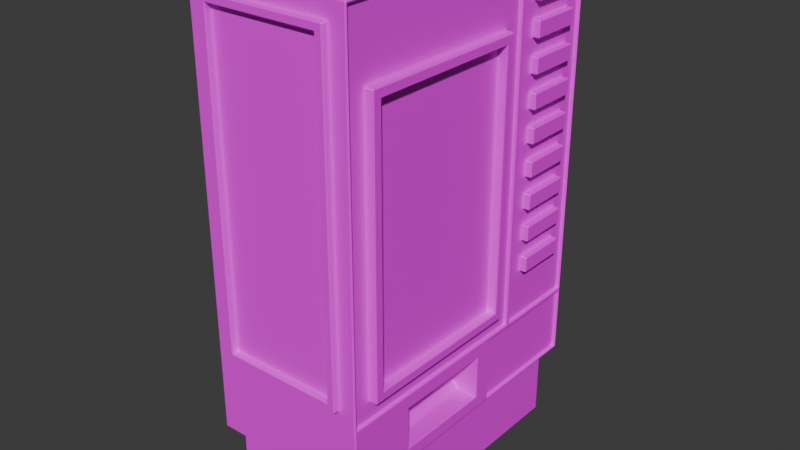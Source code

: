 # Source: TobaccoMachine.blend  (saved by Blender 4.2.66; exported with 4.5.12 LTS)
import bpy
from mathutils import Matrix  # noqa: F401  (used for matrix-valued properties, if any)

bpy.ops.wm.read_factory_settings(use_empty=True)
scene = bpy.context.scene
scene.name = 'Scene'

# ---- collections
col_collection = bpy.data.collections.new('Collection'); scene.collection.children.link(col_collection)

# ---- images (referenced by path relative to the original .blend; pixels are not part of the script)
import os
ASSET_DIR = os.environ.get("B2B_ASSET_DIR", "")  # directory of the original .blend (textures are referenced by path, not embedded)
HERE = os.path.dirname(os.path.abspath(__file__))  # packed textures are extracted next to this script under _unpacked/

def load_image(name, relpath, width, height, colorspace="sRGB"):
    """Load a texture the original file referenced (path relative to the .blend, or extracted next to this script)."""
    p = next((c for c in (os.path.join(HERE, relpath), os.path.join(ASSET_DIR, relpath)) if relpath and os.path.exists(c)), "")
    if p:
        img = bpy.data.images.load(p, check_existing=True)
        img.name = name
    else:  # same state as the original file: an image datablock whose file is absent (Cycles renders it pink)
        img = bpy.data.images.new(name, width, height)
        img.source = "FILE"
        img.filepath = "//" + (relpath or name)
    img.colorspace_settings.name = colorspace
    return img
img_texturepalette_png = load_image('TexturePalette.png', 'TexturePalette.png', 1024, 1024, 'sRGB')
img_1528926303_clipart_lg_png = load_image('1528926303-clipart-lg.png', '1528926303-clipart-lg.png', 1024, 1024, 'sRGB')

# ---- materials (node trees are filled in below, after node groups)
mat_material_001 = bpy.data.materials.new('Material.001')
mat_material = bpy.data.materials.new('Material')
mat_material.alpha_threshold = 0.0
mat_material.use_transparent_shadow = False
mat_material.roughness = 0.5
mat_material.line_color = (0.0, 0.0, 0.0, 1.0)

# ---- material node trees
mat_material_001.use_nodes = True; mat_material_001.node_tree.nodes.clear()
_N = mat_material_001.node_tree.nodes; _L = mat_material_001.node_tree.links
n0 = _N.new('ShaderNodeBsdfPrincipled'); n0.name = 'Principled BSDF'; n0.location = (10, 300)
n1 = _N.new('ShaderNodeOutputMaterial'); n1.name = 'Material Output'; n1.location = (300, 300)
n2 = _N.new('ShaderNodeTexImage'); n2.name = 'Image Texture'; n2.location = (-280, 280)
n2.image = img_texturepalette_png
_L.new(n0.outputs[0], n1.inputs[0])
_L.new(n2.outputs[0], n0.inputs[0])
n1.is_active_output = True
mat_material.use_nodes = True; mat_material.node_tree.nodes.clear()
_N = mat_material.node_tree.nodes; _L = mat_material.node_tree.links
n0 = _N.new('ShaderNodeOutputMaterial'); n0.name = 'Material Output'; n0.location = (300, 300)
n1 = _N.new('ShaderNodeBsdfPrincipled'); n1.name = 'Principled BSDF'; n1.location = (10, 300)
n1.inputs[3].default_value = 1.45
n2 = _N.new('ShaderNodeTexImage'); n2.name = 'Image Texture'; n2.location = (-280, 280)
n2.image = img_1528926303_clipart_lg_png
_L.new(n1.outputs[0], n0.inputs[0])
_L.new(n2.outputs[0], n1.inputs[0])
n0.is_active_output = True

# ---- world
world_world = bpy.data.worlds.new('World'); scene.world = world_world
world_world.use_nodes = True; world_world.node_tree.nodes.clear()
_N = world_world.node_tree.nodes; _L = world_world.node_tree.links
n0 = _N.new('ShaderNodeOutputWorld'); n0.name = 'World Output'; n0.location = (300, 300)
n1 = _N.new('ShaderNodeBackground'); n1.name = 'Background'; n1.location = (10, 300)
n1.inputs[0].default_value = (0.05088, 0.05088, 0.05088, 1.0)
_L.new(n1.outputs[0], n0.inputs[0])
n0.is_active_output = True
world_world.color = (0.05088, 0.05088, 0.05088)
world_world.sun_shadow_jitter_overblur = 0.0

# ---- meshes
me_plane = bpy.data.meshes.new('Plane')
me_plane.from_pydata([(-0.5679, 0.4439, 1.017), (0.5452, 1.067, 1.261), (0.5452, 1.067, 1.489), (0.5452, 1.067, 1.717), (0.5452, 1.067, 1.945), (0.5452, 1.067, 2.173), (0.5452, 1.067, 2.401), (0.5452, 1.067, 2.629), (0.5452, 1.067, 2.857), (0.5452, 1.067, 3.085), (0.5452, 1.067, 3.314), (0.5452, 0.4598, 1.261), (0.5452, 0.4598, 1.489), (0.5452, 0.4598, 1.717), (0.5452, 0.4598, 1.945), (0.5452, 0.4598, 2.173), (0.5452, 0.4598, 2.401), (0.5452, 0.4598, 2.629), (0.5452, 0.4598, 2.857), (0.5452, 0.4598, 3.085), (0.5452, 0.4598, 3.314), (0.5452, 0.5762, 3.542), (0.5452, 0.9503, 3.542), (0.5452, 0.9503, 1.033), (0.5452, 0.5762, 1.033), (0.5452, 0.9503, 1.261), (0.5452, 0.5762, 1.261), (0.5452, 1.067, 3.199), (0.5452, 0.4598, 3.199), (0.5452, 1.067, 2.743), (0.5452, 0.4598, 2.743), (0.5452, 1.067, 2.287), (0.5452, 0.4598, 2.287), (0.5452, 1.067, 1.831), (0.5452, 0.4598, 1.831), (0.5452, 1.067, 2.059), (0.5452, 0.4598, 2.059), (0.5452, 1.067, 1.603), (0.5452, 0.4598, 1.603), (0.5452, 1.067, 1.375), (0.5452, 0.4598, 1.375), (0.5452, 1.067, 2.515), (0.5452, 0.4598, 2.515), (0.5452, 1.067, 2.971), (0.5452, 0.4598, 2.971), (-0.4913, -0.9923, 0.007724), (-0.4836, -0.9923, 0.0), (-0.4836, -1.0, 0.007724), (0.4836, -0.9923, 0.0), (0.4913, -0.9923, 0.007724), (0.4836, -1.0, 0.007724), (-0.4836, 0.9923, 0.0), (-0.4913, 0.9923, 0.007724), (-0.4836, 1.0, 0.007724), (0.4913, 0.9923, 0.007724), (0.4836, 0.9923, 0.0), (0.4836, 1.0, 0.007724), (-0.4913, -0.9923, 0.5264), (-0.4836, -1.0, 0.5264), (-0.4988, -1.008, 0.5341), (0.4836, -1.0, 0.5264), (0.4913, -0.9923, 0.5264), (0.4988, -1.008, 0.5341), (-0.4836, 1.0, 0.5264), (-0.4913, 0.9923, 0.5264), (-0.4988, 1.008, 0.5341), (0.4913, 0.9923, 0.5264), (0.4836, 1.0, 0.5264), (0.4988, 1.008, 0.5341), (-0.5679, -1.075, 0.5418), (-0.5604, -1.074, 0.5341), (-0.5602, -1.083, 0.5418), (0.5602, -0.5901, 0.6327), (0.5679, -0.6007, 0.623), (0.5602, -0.5824, 0.6249), (-0.5602, 1.083, 0.5418), (-0.5604, 1.074, 0.5341), (-0.5679, 1.075, 0.5418), (0.5602, 1.059, 0.5496), (0.5679, 1.075, 0.5418), (0.5602, 1.067, 0.5573), (-0.3862, -1.09, 3.383), (-0.3939, -1.09, 3.376), (-0.3862, -1.083, 3.376), (0.5602, -1.055, 3.538), (0.5679, -1.071, 3.546), (0.5602, -1.063, 3.53), (-0.5602, 1.083, 3.55), (-0.5679, 1.075, 3.55), (-0.5602, 1.075, 3.558), (0.5602, 1.059, 3.542), (0.5602, 1.067, 3.534), (0.5679, 1.074, 3.549), (-0.4913, 0.4101, 0.007724), (-0.4836, 0.4101, 0.0), (0.4913, 0.4101, 0.007724), (0.4836, 0.4101, 0.0), (-0.4988, 0.4134, 0.5341), (-0.4913, 0.4101, 0.5264), (0.4988, 0.3916, 0.5341), (0.4913, 0.4101, 0.5264), (-0.5679, 0.4439, 0.5418), (-0.5604, 0.4406, 0.5341), (0.5602, 0.09879, 0.6249), (0.5679, 0.1099, 0.6223), (0.5602, 0.1065, 0.6327), (-0.5602, 0.4439, 3.558), (-0.5679, 0.4439, 3.55), (0.5602, 0.4168, 3.538), (0.5602, 0.4246, 3.53), (0.5679, 0.4323, 3.546), (0.5602, 1.067, 1.04), (0.5602, 1.059, 1.033), (0.5679, 1.074, 1.025), (0.5602, -0.5901, 0.9265), (0.5602, -0.5824, 0.9342), (0.5679, -0.6007, 0.936), (-0.3939, -1.09, 1.198), (-0.3862, -1.09, 1.191), (-0.3862, -1.083, 1.198), (-0.5679, 1.075, 1.017), (-0.5602, 1.083, 1.017), (0.5679, 0.1102, 0.9361), (0.5602, 0.09879, 0.9342), (0.5602, 0.1065, 0.9265), (0.5602, -1.063, 1.044), (0.5679, -1.071, 1.028), (0.5602, -1.055, 1.036), (0.5602, -1.083, 0.5418), (0.5604, -1.074, 0.5341), (0.5679, -1.074, 0.5357), (0.5602, 0.2453, 0.5496), (0.5602, 0.2376, 0.5573), (0.5679, 0.2299, 0.5418), (0.5602, 0.4246, 1.044), (0.5602, 0.4168, 1.036), (0.5679, 0.4323, 1.028), (0.1238, -0.5901, 0.9265), (0.1102, -0.5824, 0.9289), (0.1123, -0.5824, 0.9342), (0.4288, -0.5901, 0.6327), (0.4334, -0.5824, 0.6249), (0.4201, -0.5824, 0.6303), (0.4334, 0.09879, 0.6249), (0.4288, 0.1065, 0.6327), (0.4201, 0.09879, 0.6303), (0.1238, 0.1065, 0.9265), (0.1123, 0.09879, 0.9342), (0.1102, 0.09879, 0.9289), (0.3862, -1.09, 3.383), (0.3862, -1.083, 3.376), (0.3939, -1.09, 3.376), (0.5602, 0.4676, 3.542), (0.5679, 0.4521, 3.549), (0.5602, 0.4598, 3.534), (0.5602, 0.4598, 1.04), (0.5679, 0.4521, 1.025), (0.5602, 0.4676, 1.033), (0.3939, -1.09, 1.198), (0.3862, -1.083, 1.198), (0.3862, -1.09, 1.191), (0.5602, 0.4439, 3.558), (0.5679, 0.4439, 3.55), (0.5679, 1.075, 3.55), (0.5602, 1.083, 3.55), (0.5602, 1.075, 3.558), (0.5602, 1.067, 0.9934), (0.5679, 1.075, 1.009), (0.5602, 1.059, 1.001), (0.5602, 0.2376, 0.9934), (0.5602, 0.2453, 1.001), (0.5679, 0.2299, 1.009), (0.5679, 0.2221, 0.5418), (0.5604, 0.2406, 0.5341), (0.5604, 1.074, 0.5341), (0.5602, 1.083, 0.5418), (0.5679, 1.075, 0.5418), (0.5679, 1.075, 1.017), (0.5602, 1.083, 1.017), (0.5529, -0.8612, 3.018), (0.5529, -0.8689, 3.01), (0.5452, -0.8612, 3.01), (0.5529, 0.2226, 3.018), (0.5452, 0.2226, 3.01), (0.5529, 0.2303, 3.01), (0.5529, 0.2303, 1.238), (0.5452, 0.2226, 1.238), (0.5529, 0.2226, 1.23), (0.5529, -0.8689, 1.238), (0.5529, -0.8612, 1.23), (0.5452, -0.8612, 1.238), (0.5452, 0.4676, 3.542), (0.5452, 0.4598, 3.534), (0.5452, 0.4676, 3.542), (0.5452, 0.4598, 3.534), (0.5452, 1.059, 1.033), (0.5452, 1.067, 1.04), (0.5452, 1.067, 1.04), (0.5452, 1.059, 1.033), (0.5529, 0.2453, 0.5496), (0.5452, 0.2453, 0.5573), (0.5529, 0.2376, 0.5573), (0.5529, 1.059, 0.5496), (0.5529, 1.067, 0.5573), (0.5452, 1.059, 0.5573), (0.5529, 1.067, 0.9934), (0.5529, 1.059, 1.001), (0.5452, 1.059, 0.9934), (0.5529, 0.2376, 0.9934), (0.5452, 0.2453, 0.9934), (0.5529, 0.2453, 1.001), (0.5529, -1.055, 3.538), (0.5529, -1.063, 3.53), (0.5452, -1.06, 3.527), (0.5452, 0.4214, 3.527), (0.5529, 0.4246, 3.53), (0.5529, 0.4168, 3.538), (0.5452, 0.4211, 1.039), (0.5529, 0.4168, 1.036), (0.5529, 0.4246, 1.044), (0.5529, -1.063, 1.044), (0.5529, -1.055, 1.036), (0.5452, -1.06, 1.039), (0.5529, -0.9294, 3.086), (0.5452, -0.9403, 3.097), (0.5529, -0.9371, 3.078), (0.5529, 0.2908, 3.086), (0.5529, 0.2985, 3.078), (0.5452, 0.3017, 3.097), (0.5529, 0.2985, 1.17), (0.5529, 0.2908, 1.162), (0.5452, 0.302, 1.159), (0.5529, -0.9371, 1.17), (0.5452, -0.9406, 1.159), (0.5529, -0.9294, 1.162), (0.6002, -0.9371, 3.078), (0.6079, -0.9294, 3.078), (0.6002, -0.9294, 3.086), (0.6002, 0.2908, 3.086), (0.6079, 0.2908, 3.078), (0.6002, 0.2985, 3.078), (0.6002, 0.2985, 1.17), (0.6079, 0.2908, 1.17), (0.6002, 0.2908, 1.162), (0.6002, -0.9294, 1.162), (0.6079, -0.9294, 1.17), (0.6002, -0.9371, 1.17), (0.6002, -0.8612, 3.018), (0.6079, -0.8767, 3.025), (0.6002, -0.8689, 3.01), (0.6002, 0.2226, 3.018), (0.6002, 0.2303, 3.01), (0.6079, 0.238, 3.025), (0.6002, 0.2226, 1.23), (0.6079, 0.238, 1.223), (0.6002, 0.2303, 1.238), (0.6002, -0.8612, 1.23), (0.6002, -0.8689, 1.238), (0.6079, -0.8767, 1.223), (0.5452, 1.067, 3.534), (0.5452, 1.059, 3.542), (0.5452, 1.059, 3.542), (0.5452, 1.067, 3.534), (0.5452, 0.4598, 1.04), (0.5452, 0.4676, 1.033), (0.5452, 0.4598, 1.04), (0.5452, 0.4676, 1.033), (0.5529, 0.9426, 1.489), (0.5529, 0.9503, 1.481), (0.5452, 0.958, 1.496), (0.5529, 0.5839, 1.489), (0.5452, 0.5684, 1.496), (0.5529, 0.5762, 1.481), (0.5529, 0.9426, 1.717), (0.5529, 0.9503, 1.709), (0.5452, 0.958, 1.725), (0.5529, 0.5839, 1.717), (0.5452, 0.5684, 1.725), (0.5529, 0.5762, 1.709), (0.5529, 0.9426, 1.945), (0.5529, 0.9503, 1.937), (0.5452, 0.958, 1.953), (0.5529, 0.5839, 1.945), (0.5452, 0.5684, 1.953), (0.5529, 0.5762, 1.937), (0.5529, 0.9426, 2.173), (0.5529, 0.9503, 2.165), (0.5452, 0.958, 2.181), (0.5529, 0.5839, 2.173), (0.5452, 0.5684, 2.181), (0.5529, 0.5762, 2.165), (0.5529, 0.9426, 2.401), (0.5529, 0.9503, 2.393), (0.5452, 0.958, 2.409), (0.5529, 0.5839, 2.401), (0.5452, 0.5684, 2.409), (0.5529, 0.5762, 2.393), (0.5529, 0.9426, 2.629), (0.5529, 0.9503, 2.621), (0.5452, 0.958, 2.637), (0.5529, 0.5839, 2.629), (0.5452, 0.5684, 2.637), (0.5529, 0.5762, 2.621), (0.5529, 0.9426, 2.857), (0.5529, 0.9503, 2.85), (0.5452, 0.958, 2.865), (0.5529, 0.5839, 2.857), (0.5452, 0.5684, 2.865), (0.5529, 0.5762, 2.85), (0.5529, 0.9426, 3.085), (0.5529, 0.9503, 3.078), (0.5452, 0.958, 3.093), (0.5529, 0.5839, 3.085), (0.5452, 0.5684, 3.093), (0.5529, 0.5762, 3.078), (0.5529, 0.9426, 3.314), (0.5529, 0.9503, 3.306), (0.5452, 0.958, 3.321), (0.5529, 0.5839, 3.314), (0.5452, 0.5684, 3.321), (0.5529, 0.5762, 3.306), (0.5529, 0.5762, 3.207), (0.5452, 0.5684, 3.192), (0.5529, 0.5839, 3.199), (0.5529, 0.9503, 3.207), (0.5529, 0.9426, 3.199), (0.5452, 0.958, 3.192), (0.5529, 0.5762, 2.751), (0.5452, 0.5684, 2.736), (0.5529, 0.5839, 2.743), (0.5529, 0.9503, 2.751), (0.5529, 0.9426, 2.743), (0.5452, 0.958, 2.736), (0.5529, 0.5762, 2.295), (0.5452, 0.5684, 2.279), (0.5529, 0.5839, 2.287), (0.5529, 0.9503, 2.295), (0.5529, 0.9426, 2.287), (0.5452, 0.958, 2.279), (0.5529, 0.5762, 1.839), (0.5452, 0.5684, 1.823), (0.5529, 0.5839, 1.831), (0.5529, 0.9503, 1.839), (0.5529, 0.9426, 1.831), (0.5452, 0.958, 1.823), (0.5529, 0.5762, 2.067), (0.5452, 0.5684, 2.051), (0.5529, 0.5839, 2.059), (0.5529, 0.9503, 2.067), (0.5529, 0.9426, 2.059), (0.5452, 0.958, 2.051), (0.5529, 0.5762, 1.611), (0.5452, 0.5684, 1.595), (0.5529, 0.5839, 1.603), (0.5529, 0.9503, 1.611), (0.5529, 0.9426, 1.603), (0.5452, 0.958, 1.595), (0.5529, 0.5762, 1.382), (0.5452, 0.5684, 1.367), (0.5529, 0.5839, 1.375), (0.5529, 0.9503, 1.382), (0.5529, 0.9426, 1.375), (0.5452, 0.958, 1.367), (0.5529, 0.5762, 2.523), (0.5452, 0.5684, 2.507), (0.5529, 0.5839, 2.515), (0.5529, 0.9503, 2.523), (0.5529, 0.9426, 2.515), (0.5452, 0.958, 2.507), (0.5529, 0.5762, 2.979), (0.5452, 0.5684, 2.964), (0.5529, 0.5839, 2.971), (0.5529, 0.9503, 2.979), (0.5529, 0.9426, 2.971), (0.5452, 0.958, 2.964), (0.5887, 0.9426, 1.489), (0.5964, 0.9426, 1.481), (0.5887, 0.9503, 1.481), (0.5887, 0.5839, 1.489), (0.5887, 0.5762, 1.481), (0.5964, 0.5839, 1.481), (0.5887, 0.9426, 1.717), (0.5964, 0.9426, 1.709), (0.5887, 0.9503, 1.709), (0.5887, 0.5839, 1.717), (0.5887, 0.5762, 1.709), (0.5964, 0.5839, 1.709), (0.5887, 0.9426, 1.945), (0.5964, 0.9426, 1.937), (0.5887, 0.9503, 1.937), (0.5887, 0.5839, 1.945), (0.5887, 0.5762, 1.937), (0.5964, 0.5839, 1.937), (0.5887, 0.9426, 2.173), (0.5964, 0.9426, 2.165), (0.5887, 0.9503, 2.165), (0.5887, 0.5839, 2.173), (0.5887, 0.5762, 2.165), (0.5964, 0.5839, 2.165), (0.5887, 0.9426, 2.401), (0.5964, 0.9426, 2.393), (0.5887, 0.9503, 2.393), (0.5887, 0.5839, 2.401), (0.5887, 0.5762, 2.393), (0.5964, 0.5839, 2.393), (0.5887, 0.9426, 2.629), (0.5964, 0.9426, 2.621), (0.5887, 0.9503, 2.621), (0.5887, 0.5839, 2.629), (0.5887, 0.5762, 2.621), (0.5964, 0.5839, 2.621), (0.5887, 0.9426, 2.857), (0.5964, 0.9426, 2.85), (0.5887, 0.9503, 2.85), (0.5887, 0.5839, 2.857), (0.5887, 0.5762, 2.85), (0.5964, 0.5839, 2.85), (0.5887, 0.9426, 3.085), (0.5964, 0.9426, 3.078), (0.5887, 0.9503, 3.078), (0.5887, 0.5839, 3.085), (0.5887, 0.5762, 3.078), (0.5964, 0.5839, 3.078), (0.5887, 0.9426, 3.314), (0.5964, 0.9426, 3.306), (0.5887, 0.9503, 3.306), (0.5887, 0.5839, 3.314), (0.5887, 0.5762, 3.306), (0.5964, 0.5839, 3.306), (0.5887, 0.5762, 3.207), (0.5887, 0.5839, 3.199), (0.5964, 0.5839, 3.207), (0.5887, 0.9503, 3.207), (0.5964, 0.9426, 3.207), (0.5887, 0.9426, 3.199), (0.5887, 0.5762, 2.979), (0.5887, 0.5839, 2.971), (0.5964, 0.5839, 2.979), (0.5887, 0.9503, 2.979), (0.5964, 0.9426, 2.979), (0.5887, 0.9426, 2.971), (0.5887, 0.5762, 2.751), (0.5887, 0.5839, 2.743), (0.5964, 0.5839, 2.751), (0.5887, 0.9503, 2.751), (0.5964, 0.9426, 2.751), (0.5887, 0.9426, 2.743), (0.5887, 0.5762, 2.523), (0.5887, 0.5839, 2.515), (0.5964, 0.5839, 2.523), (0.5887, 0.9503, 2.523), (0.5964, 0.9426, 2.523), (0.5887, 0.9426, 2.515), (0.5887, 0.5762, 2.295), (0.5887, 0.5839, 2.287), (0.5964, 0.5839, 2.295), (0.5887, 0.9503, 2.295), (0.5964, 0.9426, 2.295), (0.5887, 0.9426, 2.287), (0.5887, 0.5762, 2.067), (0.5887, 0.5839, 2.059), (0.5964, 0.5839, 2.067), (0.5887, 0.9503, 2.067), (0.5964, 0.9426, 2.067), (0.5887, 0.9426, 2.059), (0.5887, 0.5762, 1.839), (0.5887, 0.5839, 1.831), (0.5964, 0.5839, 1.839), (0.5887, 0.9503, 1.839), (0.5964, 0.9426, 1.839), (0.5887, 0.9426, 1.831), (0.5887, 0.5762, 1.611), (0.5887, 0.5839, 1.603), (0.5964, 0.5839, 1.611), (0.5887, 0.9503, 1.611), (0.5964, 0.9426, 1.611), (0.5887, 0.9426, 1.603), (0.5887, 0.5762, 1.382), (0.5887, 0.5839, 1.375), (0.5964, 0.5839, 1.382), (0.5887, 0.9503, 1.382), (0.5964, 0.9426, 1.382), (0.5887, 0.9426, 1.375), (-0.5679, -1.075, 3.55), (-0.5602, -1.083, 3.55), (-0.5602, -1.075, 3.558), (0.5602, -1.083, 3.55), (0.5679, -1.075, 3.55), (0.5602, -1.075, 3.558), (-0.5679, -1.075, 1.017), (-0.5602, -1.083, 1.017), (0.5679, -1.074, 1.017), (0.5602, -1.083, 1.017), (-0.4433, -1.09, 3.441), (-0.4587, -1.083, 3.448), (-0.451, -1.09, 3.433), (0.4433, -1.09, 3.441), (0.451, -1.09, 3.433), (0.4587, -1.083, 3.448), (-0.451, -1.09, 1.141), (-0.4587, -1.083, 1.126), (-0.4433, -1.09, 1.134), (0.451, -1.09, 1.141), (0.4433, -1.09, 1.134), (0.4587, -1.083, 1.126), (-0.451, -1.12, 3.433), (-0.4433, -1.128, 3.433), (-0.4433, -1.12, 3.441), (0.4433, -1.12, 3.441), (0.4433, -1.128, 3.433), (0.451, -1.12, 3.433), (-0.4433, -1.12, 1.134), (-0.4433, -1.128, 1.141), (-0.451, -1.12, 1.141), (0.451, -1.12, 1.141), (0.4433, -1.128, 1.141), (0.4433, -1.12, 1.134), (-0.3862, -1.12, 3.383), (-0.4016, -1.128, 3.391), (-0.3939, -1.12, 3.376), (0.3939, -1.12, 3.376), (0.4016, -1.128, 3.391), (0.3862, -1.12, 3.383), (-0.3939, -1.12, 1.198), (-0.4016, -1.128, 1.183), (-0.3862, -1.12, 1.191), (0.3862, -1.12, 1.191), (0.4016, -1.128, 1.183), (0.3939, -1.12, 1.198)], [], [(95, 54, 66, 100), (65, 97, 102, 76), (97, 59, 70, 102), (49, 95, 100, 61), (52, 93, 98, 64), (93, 45, 57, 98), (167, 79, 176, 177), (62, 99, 173, 129), (101, 69, 489, 0), (59, 62, 129, 70), (120, 0, 107, 88), (134, 109, 215, 219), (106, 161, 165, 89), (117, 82, 519, 523), (90, 152, 191, 260), (0, 489, 483, 107), (99, 68, 174, 173), (68, 65, 76, 174), (168, 170, 210, 206), (94, 51, 55, 96), (56, 53, 63, 67), (47, 50, 60, 58), (485, 488, 161, 106), (131, 78, 202, 199), (114, 72, 140, 137), (77, 101, 0, 120), (71, 128, 492, 490), (169, 132, 201, 208), (74, 103, 143, 141), (175, 75, 121, 178), (157, 112, 195, 264), (151, 158, 528, 520), (73, 116, 491, 130), (160, 118, 525, 526), (104, 73, 130, 172), (86, 125, 220, 212), (142, 145, 148, 138), (178, 121, 87, 164), (136, 126, 491, 116, 122, 171), (111, 91, 259, 196), (153, 162, 163, 92), (80, 166, 205, 203), (81, 149, 522, 517), (188, 180, 249, 257), (224, 228, 214, 213), (85, 110, 162, 487), (156, 171, 167, 177, 113), (156, 136, 171), (136, 156, 153, 162, 110), (92, 113, 177, 163), (179, 182, 250, 247), (126, 85, 487, 491), (122, 104, 172, 133, 171), (79, 133, 172, 176), (123, 115, 139, 147), (105, 124, 146, 144), (233, 224, 213, 222), (231, 233, 222, 217), (228, 231, 217, 214), (226, 223, 237, 238), (187, 189, 256, 253), (225, 232, 246, 235), (20, 319, 21, 193, 194), (229, 227, 240, 241), (258, 248, 236, 245), (254, 258, 245, 242), (252, 254, 242, 239), (317, 10, 262, 261, 22), (248, 252, 239, 236), (234, 230, 243, 244), (184, 185, 255, 251), (190, 186, 183, 181), (265, 266, 24, 26, 11), (200, 204, 207, 209), (271, 269, 356, 352), (277, 275, 344, 340), (283, 281, 350, 346), (289, 287, 338, 334), (295, 293, 368, 364), (301, 299, 332, 328), (307, 305, 374, 370), (313, 311, 326, 322), (319, 317, 22, 21), (320, 321, 429, 427), (347, 349, 464, 460), (314, 369, 435, 421), (368, 41, 7, 299), (308, 327, 441, 415), (335, 337, 458, 454), (302, 363, 447, 409), (305, 8, 43, 374), (296, 333, 453, 403), (18, 307, 370, 44), (290, 345, 459, 397), (338, 31, 6, 293), (284, 339, 465, 391), (311, 9, 27, 326), (278, 351, 471, 385), (12, 271, 352, 38), (272, 357, 477, 379), (19, 313, 322, 28), (269, 2, 37, 356), (24, 23, 25, 26), (23, 198, 197, 1, 25), (324, 316, 425, 432), (372, 310, 419, 438), (44, 370, 313, 19), (309, 312, 420, 417), (366, 298, 407, 450), (42, 364, 301, 17), (297, 300, 408, 405), (348, 286, 395, 462), (36, 346, 289, 15), (285, 288, 396, 393), (354, 274, 383, 474), (38, 352, 277, 13), (273, 276, 384, 381), (342, 280, 389, 468), (34, 340, 283, 14), (279, 282, 390, 387), (360, 268, 377, 480), (40, 358, 271, 12), (267, 270, 378, 375), (359, 361, 482, 478), (26, 25, 362, 358), (365, 367, 452, 448), (336, 292, 401, 456), (32, 334, 295, 16), (291, 294, 402, 399), (330, 304, 413, 444), (30, 328, 307, 18), (303, 306, 414, 411), (494, 498, 486, 484), (431, 433, 424, 428), (437, 439, 418, 422), (443, 445, 412, 416), (449, 451, 406, 410), (455, 457, 400, 404), (461, 463, 394, 398), (467, 469, 388, 392), (473, 475, 382, 386), (17, 301, 328, 30), (11, 26, 358, 40), (371, 373, 440, 436), (299, 7, 29, 332), (332, 29, 8, 305), (16, 295, 364, 42), (362, 39, 2, 269), (293, 6, 41, 368), (374, 43, 9, 311), (15, 289, 334, 32), (356, 37, 3, 275), (287, 5, 31, 338), (28, 322, 319, 20), (329, 331, 446, 442), (14, 283, 346, 36), (341, 343, 470, 466), (323, 325, 434, 430), (353, 355, 476, 472), (344, 33, 4, 281), (281, 4, 35, 350), (25, 1, 39, 362), (315, 318, 426, 423), (479, 481, 376, 380), (13, 277, 340, 34), (326, 27, 10, 317), (350, 35, 5, 287), (275, 3, 33, 344), (500, 494, 484, 490), (498, 504, 492, 486), (504, 500, 490, 492), (496, 493, 507, 508), (501, 503, 516, 511), (119, 159, 150, 83), (154, 192, 263, 155), (502, 497, 510, 514), (524, 518, 506, 512), (521, 527, 515, 509), (527, 524, 512, 515), (127, 135, 218, 221), (495, 499, 513, 505), (108, 84, 211, 216), (518, 521, 509, 506), (45, 46, 47), (48, 49, 50), (51, 52, 53), (54, 55, 56), (57, 58, 59), (60, 61, 62), (63, 64, 65), (66, 67, 68), (69, 70, 71), (72, 73, 74), (75, 76, 77), (78, 79, 80), (81, 82, 83), (84, 85, 86), (87, 88, 89), (90, 91, 92), (103, 104, 105), (108, 109, 110), (111, 112, 113), (114, 115, 116), (117, 118, 119), (122, 123, 124), (125, 126, 127), (128, 129, 130), (131, 132, 133), (134, 135, 136), (137, 138, 139), (140, 141, 142), (143, 144, 145), (146, 147, 148), (149, 150, 151), (152, 154, 153), (155, 156, 157), (158, 159, 160), (163, 164, 165), (166, 167, 168), (169, 170, 171), (174, 175, 176), (179, 180, 181), (182, 183, 184), (185, 186, 187), (188, 189, 190), (191, 194, 193, 192), (195, 196, 197, 198), (199, 200, 201), (202, 203, 204), (205, 206, 207), (208, 209, 210), (211, 212, 213), (214, 215, 216), (217, 218, 219), (220, 221, 222), (223, 224, 225), (226, 227, 228), (229, 230, 231), (232, 233, 234), (235, 236, 237), (238, 239, 240), (241, 242, 243), (244, 245, 246), (247, 248, 249), (250, 251, 252), (253, 254, 255), (256, 257, 258), (259, 260, 261, 262), (263, 266, 265, 264), (267, 268, 269), (270, 271, 272), (273, 274, 275), (276, 277, 278), (279, 280, 281), (282, 283, 284), (285, 286, 287), (288, 289, 290), (291, 292, 293), (294, 295, 296), (297, 298, 299), (300, 301, 302), (303, 304, 305), (306, 307, 308), (309, 310, 311), (312, 313, 314), (315, 316, 317), (318, 319, 320), (321, 322, 323), (324, 325, 326), (327, 328, 329), (330, 331, 332), (333, 334, 335), (336, 337, 338), (339, 340, 341), (342, 343, 344), (345, 346, 347), (348, 349, 350), (351, 352, 353), (354, 355, 356), (357, 358, 359), (360, 361, 362), (363, 364, 365), (366, 367, 368), (369, 370, 371), (372, 373, 374), (375, 376, 377), (378, 379, 380), (381, 382, 383), (384, 385, 386), (387, 388, 389), (390, 391, 392), (393, 394, 395), (396, 397, 398), (399, 400, 401), (402, 403, 404), (405, 406, 407), (408, 409, 410), (411, 412, 413), (414, 415, 416), (417, 418, 419), (420, 421, 422), (423, 424, 425), (426, 427, 428), (429, 430, 431), (432, 433, 434), (435, 436, 437), (438, 439, 440), (441, 442, 443), (444, 445, 446), (447, 448, 449), (450, 451, 452), (453, 454, 455), (456, 457, 458), (459, 460, 461), (462, 463, 464), (465, 466, 467), (468, 469, 470), (471, 472, 473), (474, 475, 476), (477, 478, 479), (480, 481, 482), (483, 484, 485), (486, 487, 488), (493, 494, 495), (496, 497, 498), (499, 500, 501), (502, 503, 504), (505, 506, 507), (508, 509, 510), (511, 512, 513), (514, 515, 516), (517, 518, 519), (520, 521, 522), (523, 524, 525), (526, 527, 528), (94, 46, 45, 93), (46, 48, 50, 47), (96, 55, 54, 95), (55, 51, 53, 56), (98, 57, 59, 97), (58, 60, 62, 59), (100, 66, 68, 99), (67, 63, 65, 68), (56, 67, 66, 54), (60, 50, 49, 61), (47, 58, 57, 45), (63, 53, 52, 64), (102, 70, 69, 101), (70, 129, 128, 71), (173, 174, 176, 172), (174, 76, 75, 175), (107, 483, 485, 106), (484, 486, 488, 485), (162, 163, 165, 161), (164, 87, 89, 165), (178, 164, 163, 177), (492, 128, 130, 491), (490, 484, 483, 489), (121, 75, 77, 120), (51, 94, 93, 52), (48, 96, 95, 49), (64, 98, 97, 65), (61, 100, 99, 62), (76, 102, 101, 77), (129, 173, 172, 130), (88, 107, 106, 89), (487, 162, 161, 488), (175, 178, 177, 176), (486, 492, 491, 487), (71, 490, 489, 69), (87, 121, 120, 88), (116, 73, 72, 114), (73, 104, 103, 74), (104, 122, 124, 105), (122, 116, 115, 123), (137, 140, 142, 138), (141, 143, 145, 142), (144, 146, 148, 145), (147, 139, 138, 148), (123, 147, 146, 124), (143, 103, 105, 144), (74, 141, 140, 72), (139, 115, 114, 137), (84, 108, 110, 85), (136, 110, 109, 134), (85, 126, 125, 86), (135, 127, 126, 136), (152, 153, 92, 90), (113, 92, 91, 111), (155, 156, 153, 154), (112, 157, 156, 113), (133, 79, 78, 131), (79, 167, 166, 80), (132, 169, 171, 133), (167, 171, 170, 168), (213, 214, 216, 211), (219, 215, 214, 217), (212, 220, 222, 213), (217, 222, 221, 218), (199, 202, 204, 200), (203, 205, 207, 204), (200, 209, 208, 201), (206, 210, 209, 207), (134, 219, 218, 135), (220, 125, 127, 221), (191, 192, 154, 152), (168, 206, 205, 166), (202, 78, 80, 203), (86, 212, 211, 84), (215, 109, 108, 216), (111, 196, 195, 112), (131, 199, 201, 132), (210, 170, 169, 208), (223, 226, 228, 224), (231, 228, 227, 229), (224, 233, 232, 225), (230, 234, 233, 231), (181, 183, 182, 179), (185, 184, 183, 186), (180, 188, 190, 181), (186, 190, 189, 187), (255, 185, 187, 253), (188, 257, 256, 189), (237, 223, 225, 235), (234, 244, 246, 232), (236, 239, 238, 237), (241, 240, 239, 242), (235, 246, 245, 236), (242, 245, 244, 243), (247, 250, 252, 248), (254, 252, 251, 255), (248, 258, 257, 249), (253, 256, 258, 254), (240, 227, 226, 238), (250, 182, 184, 251), (229, 241, 243, 230), (179, 247, 249, 180), (269, 271, 270, 267), (275, 277, 276, 273), (281, 283, 282, 279), (287, 289, 288, 285), (293, 295, 294, 291), (299, 301, 300, 297), (305, 307, 306, 303), (311, 313, 312, 309), (317, 319, 318, 315), (321, 320, 319, 322), (326, 317, 316, 324), (369, 314, 313, 370), (374, 311, 310, 372), (327, 308, 307, 328), (332, 305, 304, 330), (363, 302, 301, 364), (368, 299, 298, 366), (333, 296, 295, 334), (338, 293, 292, 336), (345, 290, 289, 346), (350, 287, 286, 348), (339, 284, 283, 340), (344, 281, 280, 342), (351, 278, 277, 352), (356, 275, 274, 354), (357, 272, 271, 358), (362, 269, 268, 360), (325, 323, 322, 326), (331, 329, 328, 332), (337, 335, 334, 338), (343, 341, 340, 344), (349, 347, 346, 350), (355, 353, 352, 356), (361, 359, 358, 362), (367, 365, 364, 368), (373, 371, 370, 374), (375, 378, 380, 376), (381, 384, 386, 382), (387, 390, 392, 388), (393, 396, 398, 394), (399, 402, 404, 400), (405, 408, 410, 406), (411, 414, 416, 412), (417, 420, 422, 418), (423, 426, 428, 424), (431, 428, 427, 429), (432, 425, 424, 433), (437, 422, 421, 435), (438, 419, 418, 439), (443, 416, 415, 441), (444, 413, 412, 445), (449, 410, 409, 447), (450, 407, 406, 451), (455, 404, 403, 453), (456, 401, 400, 457), (461, 398, 397, 459), (462, 395, 394, 463), (467, 392, 391, 465), (468, 389, 388, 469), (473, 386, 385, 471), (474, 383, 382, 475), (479, 380, 379, 477), (480, 377, 376, 481), (433, 431, 430, 434), (445, 443, 442, 446), (457, 455, 454, 458), (469, 467, 466, 470), (463, 461, 460, 464), (475, 473, 472, 476), (481, 479, 478, 482), (451, 449, 448, 452), (439, 437, 436, 440), (309, 417, 419, 310), (440, 373, 372, 438), (267, 375, 377, 268), (482, 361, 360, 480), (329, 442, 441, 327), (414, 306, 308, 415), (296, 403, 402, 294), (401, 292, 291, 399), (303, 411, 413, 304), (446, 331, 330, 444), (365, 448, 447, 363), (408, 300, 302, 409), (407, 298, 297, 405), (342, 468, 470, 343), (465, 339, 341, 466), (452, 367, 366, 450), (354, 474, 476, 355), (471, 351, 353, 472), (335, 454, 453, 333), (458, 337, 336, 456), (272, 379, 378, 270), (347, 460, 459, 345), (396, 288, 290, 397), (314, 421, 420, 312), (285, 393, 395, 286), (464, 349, 348, 462), (278, 385, 384, 276), (383, 274, 273, 381), (390, 282, 284, 391), (320, 427, 426, 318), (425, 316, 315, 423), (324, 432, 434, 325), (429, 321, 323, 430), (279, 387, 389, 280), (477, 357, 359, 478), (435, 369, 371, 436), (157, 155, 263, 264), (259, 91, 90, 260), (493, 496, 498, 494), (499, 495, 494, 500), (497, 502, 504, 498), (503, 501, 500, 504), (83, 150, 149, 81), (119, 83, 82, 117), (150, 159, 158, 151), (159, 119, 118, 160), (522, 149, 151, 520), (160, 526, 528, 158), (507, 493, 495, 505), (501, 511, 513, 499), (506, 509, 508, 507), (512, 506, 505, 513), (509, 515, 514, 510), (515, 512, 511, 516), (517, 522, 521, 518), (523, 519, 518, 524), (520, 528, 527, 521), (526, 525, 524, 527), (519, 82, 81, 517), (496, 508, 510, 497), (516, 503, 502, 514), (117, 523, 525, 118), (46, 94, 96, 48)])
me_plane.polygons.foreach_set('material_index', [0, 0, 0, 0, 0, 0, 0, 0, 0, 0, 0, 0, 0, 0, 0, 0, 0, 0, 0, 0, 0, 0, 0, 0, 0, 0, 0, 0, 0, 0, 0, 0, 0, 0, 0, 0, 0, 0, 0, 0, 0, 0, 0, 0, 0, 0, 0, 0, 0, 0, 0, 0, 0, 0, 0, 0, 0, 0, 0, 0, 0, 0, 0, 0, 0, 0, 0, 0, 0, 0, 0, 1, 0, 0, 0, 0, 0, 0, 0, 0, 0, 0, 0, 0, 0, 0, 0, 0, 0, 0, 0, 0, 0, 0, 0, 0, 0, 0, 0, 0, 0, 0, 0, 0, 0, 0, 0, 0, 0, 0, 0, 0, 0, 0, 0, 0, 0, 0, 0, 0, 0, 0, 0, 0, 0, 0, 0, 0, 0, 0, 0, 0, 0, 0, 0, 0, 0, 0, 0, 0, 0, 0, 0, 0, 0, 0, 0, 0, 0, 0, 0, 0, 0, 0, 0, 0, 0, 0, 0, 0, 0, 0, 0, 0, 0, 0, 0, 0, 0, 0, 0, 0, 0, 1, 0, 0, 0, 0, 0, 0, 0, 0, 0, 0, 0, 0, 0, 0, 0, 0, 0, 0, 0, 0, 0, 0, 0, 0, 0, 0, 0, 0, 0, 0, 0, 0, 0, 0, 0, 0, 0, 0, 0, 1, 0, 0, 1, 0, 0, 0, 0, 0, 1, 1, 0, 0, 0, 0, 0, 0, 0, 0, 0, 0, 0, 0, 0, 0, 0, 0, 0, 0, 0, 0, 0, 0, 0, 0, 0, 0, 0, 0, 0, 0, 0, 0, 0, 0, 0, 0, 0, 0, 0, 0, 0, 0, 0, 0, 0, 0, 0, 0, 0, 0, 0, 0, 0, 0, 0, 0, 0, 0, 0, 0, 0, 0, 0, 0, 0, 0, 0, 0, 0, 0, 0, 0, 0, 0, 0, 0, 0, 0, 0, 0, 0, 0, 0, 0, 0, 0, 0, 0, 0, 0, 0, 0, 0, 0, 0, 0, 0, 0, 0, 0, 0, 0, 0, 0, 0, 0, 0, 0, 0, 0, 0, 0, 0, 0, 0, 0, 0, 0, 0, 0, 0, 0, 0, 0, 0, 0, 0, 0, 0, 0, 0, 0, 0, 0, 0, 0, 0, 0, 0, 0, 0, 0, 0, 0, 0, 0, 0, 0, 0, 0, 0, 0, 0, 0, 0, 0, 0, 0, 0, 0, 0, 0, 0, 0, 0, 0, 0, 0, 0, 0, 0, 0, 0, 0, 0, 0, 0, 0, 0, 0, 0, 0, 0, 0, 0, 0, 0, 0, 0, 0, 0, 0, 0, 1, 1, 1, 1, 0, 0, 0, 0, 0, 0, 0, 0, 0, 0, 0, 0, 0, 0, 0, 0, 0, 0, 0, 0, 0, 0, 0, 0, 0, 0, 0, 0, 0, 0, 0, 0, 0, 0, 0, 0, 0, 0, 0, 0, 0, 0, 0, 0, 0, 0, 0, 0, 0, 0, 0, 0, 0, 0, 0, 0, 0, 0, 0, 0, 0, 0, 0, 0, 0, 0, 0, 0, 0, 0, 0, 0, 0, 0, 0, 0, 0, 0, 0, 0, 0, 0, 0, 0, 0, 0, 0, 0, 0, 0, 0, 0, 0, 0, 0, 0, 0, 0, 0, 0, 0, 0, 0, 0, 0, 0, 0, 0, 0, 0, 0, 0, 0, 0, 0, 0, 0, 0, 0, 0, 0, 0, 0, 0, 0, 0, 0, 0, 0, 0, 1, 1, 1, 1, 0, 0, 0, 0, 0, 0, 0, 0, 0, 0, 0, 0, 0, 0, 0, 0, 0])
_uv = me_plane.uv_layers.new(name='UVMap')
_uv.uv.foreach_set('vector', [0.8488, 0.3863, 0.8488, 0.3887, 0.8466, 0.3887, 0.8466, 0.3863, 0.8483, 0.3142, 0.8483, 0.3117, 0.8486, 0.3118, 0.8486, 0.3145, 0.8483, 0.3117, 0.8483, 0.3057, 0.8486, 0.3054, 0.8486, 0.3118, 0.8488, 0.3803, 0.8488, 0.3863, 0.8466, 0.3863, 0.8466, 0.3803, 0.8461, 0.3146, 0.8461, 0.3171, 0.8439, 0.3171, 0.8439, 0.3146, 0.8461, 0.3171, 0.8461, 0.323, 0.8439, 0.323, 0.8439, 0.3171, 0.8419, 0.3034, 0.8419, 0.3053, 0.8419, 0.3053, 0.8419, 0.3033, 0.8441, 0.3057, 0.8441, 0.3116, 0.8439, 0.311, 0.8439, 0.3054, 0.8392, 0.3053, 0.8327, 0.3053, 0.8327, 0.3033, 0.8392, 0.3033, 0.8413, 0.2115, 0.8371, 0.2115, 0.8368, 0.2113, 0.8416, 0.2113, 0.8419, 0.3033, 0.8392, 0.3033, 0.8392, 0.2926, 0.8419, 0.2926, 0.8376, 0.6113, 0.8376, 0.6008, 0.8376, 0.6008, 0.8376, 0.6113, 0.8416, 0.2177, 0.8464, 0.2177, 0.8464, 0.2204, 0.8416, 0.2204, 0.7179, 0.6002, 0.7179, 0.591, 0.7179, 0.591, 0.7179, 0.6002, 0.8348, 0.6139, 0.8348, 0.6114, 0.8349, 0.6114, 0.8349, 0.6139, 0.8392, 0.3033, 0.8327, 0.3033, 0.8327, 0.2926, 0.8392, 0.2926, 0.8441, 0.3116, 0.8441, 0.3142, 0.8439, 0.3145, 0.8439, 0.311, 0.8371, 0.2201, 0.8413, 0.2201, 0.8416, 0.2204, 0.8368, 0.2204, 0.9149, 0.5862, 0.9149, 0.5828, 0.9149, 0.5828, 0.9149, 0.5862, 0.853, 0.2044, 0.853, 0.2069, 0.8489, 0.2069, 0.8489, 0.2044, 0.8511, 0.2069, 0.8511, 0.211, 0.8489, 0.211, 0.8489, 0.2069, 0.8413, 0.2204, 0.8413, 0.2245, 0.8391, 0.2245, 0.8391, 0.2204, 0.8416, 0.2113, 0.8464, 0.2113, 0.8464, 0.2177, 0.8416, 0.2177, 0.915, 0.5828, 0.915, 0.5862, 0.915, 0.5862, 0.915, 0.5828, 0.7761, 0.6396, 0.7761, 0.6408, 0.7755, 0.6408, 0.7755, 0.6396, 0.8419, 0.3053, 0.8392, 0.3053, 0.8392, 0.3033, 0.8419, 0.3033, 0.8368, 0.224, 0.832, 0.224, 0.832, 0.222, 0.8368, 0.222, 0.915, 0.5978, 0.915, 0.5996, 0.915, 0.5996, 0.915, 0.5978, 0.7944, 0.6382, 0.7944, 0.641, 0.7939, 0.641, 0.7939, 0.6382, 0.8488, 0.2112, 0.8441, 0.2112, 0.8441, 0.2092, 0.8488, 0.2092, 0.8347, 0.6114, 0.8347, 0.6139, 0.8347, 0.6139, 0.8347, 0.6114, 0.7146, 0.591, 0.7146, 0.6002, 0.7146, 0.6002, 0.7146, 0.591, 0.8356, 0.3927, 0.8356, 0.3914, 0.8376, 0.3911, 0.8376, 0.3931, 0.7146, 0.6002, 0.7179, 0.6002, 0.7179, 0.6002, 0.7146, 0.6002, 0.8326, 0.3927, 0.8356, 0.3927, 0.8376, 0.3931, 0.8321, 0.3931, 0.8377, 0.6008, 0.8377, 0.6113, 0.8376, 0.6113, 0.8376, 0.6008, 0.8366, 0.5854, 0.8366, 0.5883, 0.8354, 0.5883, 0.8354, 0.5854, 0.8488, 0.2092, 0.8441, 0.2092, 0.8441, 0.1985, 0.8488, 0.1985, 0.8447, 0.4014, 0.8447, 0.4078, 0.8447, 0.4078, 0.8451, 0.4058, 0.8451, 0.4027, 0.8448, 0.4022, 0.8375, 0.6114, 0.8375, 0.6008, 0.8375, 0.6008, 0.8375, 0.6114, 0.8446, 0.2926, 0.8446, 0.2926, 0.8419, 0.2926, 0.8419, 0.2926, 0.89, 0.6009, 0.89, 0.599, 0.89, 0.599, 0.89, 0.6009, 0.7179, 0.5909, 0.7146, 0.5909, 0.7146, 0.5909, 0.7179, 0.5909, 0.9112, 0.5685, 0.9112, 0.562, 0.9114, 0.562, 0.9114, 0.5685, 0.7418, 0.5948, 0.7365, 0.5948, 0.736, 0.593, 0.7423, 0.593, 0.851, 0.2926, 0.8446, 0.2926, 0.8446, 0.2926, 0.851, 0.2926, 0.8446, 0.2024, 0.8455, 0.2025, 0.8419, 0.2025, 0.8419, 0.2024, 0.8419, 0.2024, 0.8582, 0.2127, 0.8581, 0.2128, 0.8582, 0.2136, 0.8446, 0.2024, 0.8446, 0.2024, 0.8446, 0.1917, 0.8446, 0.1917, 0.8446, 0.1917, 0.8419, 0.2926, 0.8419, 0.3033, 0.8419, 0.3033, 0.8419, 0.2926, 0.8869, 0.5641, 0.8869, 0.5681, 0.8867, 0.5681, 0.8867, 0.5641, 0.851, 0.3033, 0.851, 0.2926, 0.851, 0.2926, 0.851, 0.3033, 0.8326, 0.3914, 0.8326, 0.3927, 0.8321, 0.3931, 0.832, 0.3931, 0.832, 0.3911, 0.8419, 0.3053, 0.8455, 0.3053, 0.8455, 0.3053, 0.8419, 0.3053, 0.7933, 0.641, 0.7933, 0.6382, 0.7938, 0.6382, 0.7938, 0.641, 0.7749, 0.6408, 0.7749, 0.6396, 0.7755, 0.6396, 0.7755, 0.6408, 0.7418, 0.603, 0.7418, 0.5948, 0.7423, 0.593, 0.7423, 0.6035, 0.7365, 0.603, 0.7418, 0.603, 0.7423, 0.6035, 0.736, 0.6035, 0.7365, 0.5948, 0.7365, 0.603, 0.736, 0.6035, 0.736, 0.593, 0.9037, 0.5673, 0.9037, 0.5629, 0.9039, 0.5629, 0.9039, 0.5673, 0.8865, 0.5681, 0.8865, 0.5641, 0.8867, 0.5641, 0.8867, 0.5681, 0.9112, 0.555, 0.9112, 0.562, 0.911, 0.562, 0.911, 0.555, 0.7841, 0.5549, 0.7836, 0.5548, 0.7836, 0.5539, 0.784, 0.5539, 0.7841, 0.5539, 0.9112, 0.562, 0.9112, 0.555, 0.9114, 0.555, 0.9114, 0.562, 0.9085, 0.5618, 0.9085, 0.5552, 0.9087, 0.555, 0.9087, 0.562, 0.9045, 0.5618, 0.9085, 0.5618, 0.9087, 0.562, 0.9043, 0.562, 0.9045, 0.5552, 0.9045, 0.5618, 0.9043, 0.562, 0.9043, 0.555, 0.7663, 0.59, 0.7659, 0.59, 0.7659, 0.5891, 0.7659, 0.5891, 0.7664, 0.5891, 0.9085, 0.5552, 0.9045, 0.5552, 0.9043, 0.555, 0.9087, 0.555, 0.9041, 0.5629, 0.9041, 0.5673, 0.904, 0.5673, 0.904, 0.5629, 0.9112, 0.562, 0.9112, 0.5685, 0.911, 0.5685, 0.911, 0.562, -0.3106, -2.729, 1.282, -2.729, 1.282, 3.792, -0.3106, 3.792, 0.7841, 0.5645, 0.784, 0.5645, 0.7836, 0.5645, 0.7836, 0.5636, 0.7841, 0.5636, 0.9058, 0.5963, 0.9058, 0.5998, 0.904, 0.5998, 0.904, 0.5963, 0.7836, 0.5626, 0.7819, 0.5626, 0.7819, 0.5621, 0.7836, 0.5621, 0.7836, 0.5616, 0.7819, 0.5616, 0.7819, 0.5612, 0.7836, 0.5612, 0.7836, 0.5606, 0.7819, 0.5606, 0.7819, 0.5602, 0.7836, 0.5602, 0.7836, 0.5597, 0.7819, 0.5597, 0.7819, 0.5592, 0.7836, 0.5592, 0.7836, 0.5587, 0.7819, 0.5587, 0.7819, 0.5583, 0.7836, 0.5583, 0.7836, 0.5577, 0.7819, 0.5577, 0.7819, 0.5573, 0.7836, 0.5573, 0.7836, 0.5568, 0.7819, 0.5568, 0.7819, 0.5563, 0.7836, 0.5563, 0.7836, 0.5558, 0.7819, 0.5558, 0.7819, 0.5554, 0.7836, 0.5554, 0.7836, 0.5548, 0.7819, 0.5548, 0.782, 0.5539, 0.7836, 0.5539, 0.8416, 0.2458, 0.8416, 0.2462, 0.8415, 0.2462, 0.8415, 0.2458, 0.209, 0.2238, 0.209, 0.2253, 0.2089, 0.2253, 0.2089, 0.2238, 0.4593, 0.2595, 0.4593, 0.2599, 0.4591, 0.2599, 0.4591, 0.2595, 0.7663, 0.5934, 0.7659, 0.5934, 0.7659, 0.5929, 0.7663, 0.5929, 0.6018, 0.2614, 0.6018, 0.2618, 0.6017, 0.2618, 0.6017, 0.2614, 0.2679, 0.2435, 0.2679, 0.245, 0.2677, 0.245, 0.2677, 0.2435, 0.5936, 0.6032, 0.5936, 0.6036, 0.5934, 0.6036, 0.5934, 0.6032, 0.7663, 0.5919, 0.7659, 0.592, 0.7659, 0.5915, 0.7663, 0.5915, 0.2858, 0.2437, 0.2858, 0.2441, 0.2856, 0.2441, 0.2856, 0.2437, 0.7841, 0.5568, 0.7836, 0.5568, 0.7836, 0.5563, 0.7841, 0.5563, 0.2272, 0.224, 0.2272, 0.2244, 0.227, 0.2244, 0.227, 0.224, 0.7819, 0.5592, 0.7815, 0.5592, 0.7815, 0.5587, 0.7819, 0.5587, 0.6582, 0.2848, 0.6582, 0.2852, 0.6581, 0.2852, 0.6581, 0.2848, 0.7663, 0.591, 0.7659, 0.591, 0.7659, 0.5905, 0.7663, 0.5905, 0.08274, 0.2419, 0.08274, 0.2423, 0.08258, 0.2423, 0.08258, 0.2419, 0.7841, 0.5626, 0.7836, 0.5626, 0.7836, 0.5621, 0.7841, 0.5621, 0.2856, 0.5739, 0.2856, 0.5743, 0.2855, 0.5743, 0.2855, 0.5739, 0.7841, 0.5558, 0.7836, 0.5558, 0.7836, 0.5554, 0.7841, 0.5553, 0.7819, 0.5626, 0.7815, 0.5626, 0.7815, 0.5621, 0.7819, 0.5621, 0.7836, 0.5645, 0.782, 0.5645, 0.782, 0.5636, 0.7836, 0.5636, 0.782, 0.5645, 0.7815, 0.5645, 0.7815, 0.5645, 0.7815, 0.5636, 0.782, 0.5636, 0.8417, 0.2462, 0.8417, 0.2458, 0.8419, 0.2458, 0.8419, 0.2462, 0.4751, 0.2598, 0.4751, 0.2594, 0.4753, 0.2594, 0.4753, 0.2598, 0.7841, 0.5563, 0.7836, 0.5563, 0.7836, 0.5558, 0.7841, 0.5558, 0.4828, 0.2445, 0.4828, 0.243, 0.4829, 0.243, 0.4829, 0.2445, 0.5945, 0.6036, 0.5945, 0.6032, 0.5946, 0.6032, 0.5946, 0.6036, 0.7841, 0.5582, 0.7836, 0.5583, 0.7836, 0.5577, 0.7841, 0.5578, 0.6013, 0.5882, 0.6013, 0.5867, 0.6014, 0.5867, 0.6014, 0.5882, 0.2272, 0.2244, 0.2272, 0.224, 0.2274, 0.224, 0.2274, 0.2244, 0.7841, 0.5602, 0.7836, 0.5602, 0.7836, 0.5597, 0.7841, 0.5597, 0.234, 0.2107, 0.234, 0.2092, 0.2341, 0.2092, 0.2341, 0.2107, 0.0828, 0.2423, 0.0828, 0.2419, 0.08295, 0.2419, 0.08295, 0.2423, 0.7841, 0.5621, 0.7836, 0.5621, 0.7836, 0.5616, 0.7841, 0.5616, 0.1058, 0.2285, 0.1058, 0.227, 0.106, 0.227, 0.106, 0.2285, 0.6401, 0.2853, 0.6401, 0.2849, 0.6402, 0.2849, 0.6402, 0.2853, 0.7841, 0.5611, 0.7836, 0.5612, 0.7836, 0.5606, 0.7841, 0.5607, 0.6398, 0.2861, 0.6398, 0.2846, 0.6399, 0.2846, 0.6399, 0.2861, 0.3011, 0.5743, 0.3011, 0.5739, 0.3012, 0.5739, 0.3012, 0.5743, 0.7841, 0.5631, 0.7836, 0.5631, 0.7836, 0.5626, 0.7841, 0.5626, 0.3089, 0.5739, 0.3089, 0.5724, 0.309, 0.5724, 0.309, 0.5739, 0.3092, 0.5724, 0.3092, 0.5739, 0.3091, 0.5739, 0.3091, 0.5724, 0.7836, 0.5636, 0.782, 0.5636, 0.7819, 0.5631, 0.7836, 0.5631, 0.6019, 0.5867, 0.6019, 0.5882, 0.6017, 0.5882, 0.6017, 0.5867, 0.2858, 0.2441, 0.2858, 0.2437, 0.286, 0.2437, 0.286, 0.2441, 0.7841, 0.5592, 0.7836, 0.5592, 0.7836, 0.5587, 0.7841, 0.5587, 0.2924, 0.2288, 0.2924, 0.2273, 0.2926, 0.2273, 0.2926, 0.2288, 0.6014, 0.2618, 0.6014, 0.2614, 0.6016, 0.2614, 0.6016, 0.2618, 0.7841, 0.5573, 0.7836, 0.5573, 0.7836, 0.5568, 0.7841, 0.5568, 0.6095, 0.248, 0.6095, 0.2465, 0.6097, 0.2465, 0.6097, 0.248, 0.8363, 0.2117, 0.8325, 0.2117, 0.832, 0.2113, 0.8368, 0.2113, 0.8431, 0.2442, 0.8431, 0.2457, 0.8427, 0.2457, 0.8427, 0.2442, 0.4608, 0.2579, 0.4608, 0.2594, 0.4604, 0.2594, 0.4604, 0.2579, 0.5868, 0.2598, 0.5868, 0.2614, 0.5864, 0.2614, 0.5864, 0.2598, 0.5804, 0.6016, 0.5804, 0.6032, 0.58, 0.6032, 0.58, 0.6016, 0.2718, 0.2422, 0.2718, 0.2437, 0.2714, 0.2437, 0.2714, 0.2422, 0.2132, 0.2225, 0.2132, 0.224, 0.2128, 0.224, 0.2128, 0.2225, 0.6405, 0.2833, 0.6405, 0.2848, 0.6401, 0.2848, 0.6401, 0.2833, 0.08578, 0.2403, 0.08578, 0.2418, 0.08537, 0.2418, 0.08537, 0.2403, 0.7841, 0.5578, 0.7836, 0.5577, 0.7836, 0.5573, 0.7841, 0.5573, 0.7841, 0.5636, 0.7836, 0.5636, 0.7836, 0.5631, 0.7841, 0.5631, 0.4832, 0.243, 0.4832, 0.2445, 0.483, 0.2445, 0.483, 0.243, 0.7663, 0.5929, 0.7659, 0.5929, 0.7659, 0.5924, 0.7663, 0.5925, 0.7663, 0.5925, 0.7659, 0.5924, 0.7659, 0.592, 0.7663, 0.5919, 0.7841, 0.5587, 0.7836, 0.5587, 0.7836, 0.5583, 0.7841, 0.5582, 0.7819, 0.5631, 0.7815, 0.5631, 0.7815, 0.5626, 0.7819, 0.5626, 0.7819, 0.5587, 0.7815, 0.5587, 0.7815, 0.5582, 0.7819, 0.5583, 0.7663, 0.5915, 0.7659, 0.5915, 0.7659, 0.591, 0.7663, 0.591, 0.7841, 0.5597, 0.7836, 0.5597, 0.7836, 0.5592, 0.7841, 0.5592, 0.7819, 0.5621, 0.7815, 0.5621, 0.7815, 0.5616, 0.7819, 0.5616, 0.7819, 0.5597, 0.7815, 0.5597, 0.7815, 0.5592, 0.7819, 0.5592, 0.7841, 0.5553, 0.7836, 0.5554, 0.7836, 0.5548, 0.7841, 0.5549, 0.6092, 0.2465, 0.6092, 0.248, 0.6091, 0.248, 0.6091, 0.2465, 0.7841, 0.5607, 0.7836, 0.5606, 0.7836, 0.5602, 0.7841, 0.5602, 0.6446, 0.2833, 0.6446, 0.2848, 0.6444, 0.2848, 0.6444, 0.2833, 0.8404, 0.2455, 0.8404, 0.2471, 0.8403, 0.2471, 0.8403, 0.2455, 0.1056, 0.227, 0.1056, 0.2285, 0.1054, 0.2285, 0.1054, 0.227, 0.7819, 0.5612, 0.7815, 0.5611, 0.7815, 0.5607, 0.7819, 0.5606, 0.7819, 0.5606, 0.7815, 0.5607, 0.7815, 0.5602, 0.7819, 0.5602, 0.782, 0.5636, 0.7815, 0.5636, 0.7815, 0.5631, 0.7819, 0.5631, 0.8401, 0.2471, 0.8401, 0.2455, 0.8402, 0.2455, 0.8402, 0.2471, 0.2855, 0.5723, 0.2855, 0.5739, 0.2851, 0.5739, 0.2851, 0.5723, 0.7841, 0.5616, 0.7836, 0.5616, 0.7836, 0.5612, 0.7841, 0.5611, 0.7663, 0.5905, 0.7659, 0.5905, 0.7659, 0.59, 0.7663, 0.59, 0.7819, 0.5602, 0.7815, 0.5602, 0.7815, 0.5597, 0.7819, 0.5597, 0.7819, 0.5616, 0.7815, 0.5616, 0.7815, 0.5611, 0.7819, 0.5612, 0.8363, 0.2215, 0.8363, 0.2117, 0.8368, 0.2113, 0.8368, 0.222, 0.8325, 0.2117, 0.8325, 0.2215, 0.832, 0.222, 0.832, 0.2113, 0.8325, 0.2215, 0.8363, 0.2215, 0.8368, 0.222, 0.832, 0.222, 0.7144, 0.5907, 0.7182, 0.5907, 0.7182, 0.5907, 0.7144, 0.5907, 0.7182, 0.6005, 0.7144, 0.6005, 0.7144, 0.6005, 0.7182, 0.6005, -0.7141, -2.274, 1.708, -2.274, 1.708, 3.274, -0.7141, 3.274, 0.8374, 0.6008, 0.8373, 0.6008, 0.8373, 0.6114, 0.8374, 0.6114, 0.7144, 0.6004, 0.7144, 0.5907, 0.7144, 0.5907, 0.7144, 0.6004, 0.718, 0.6003, 0.718, 0.5909, 0.7182, 0.5907, 0.7182, 0.6004, 0.7146, 0.5909, 0.7146, 0.6003, 0.7144, 0.6004, 0.7144, 0.5907, 0.7146, 0.6003, 0.718, 0.6003, 0.7182, 0.6004, 0.7144, 0.6004, 0.8341, 0.609, 0.8341, 0.6152, 0.8341, 0.6152, 0.8341, 0.609, 0.7182, 0.5907, 0.7182, 0.6004, 0.7182, 0.6004, 0.7182, 0.5907, 0.8289, 0.6162, 0.8289, 0.61, 0.829, 0.61, 0.829, 0.6162, 0.718, 0.5909, 0.7146, 0.5909, 0.7144, 0.5907, 0.7182, 0.5907, 0.853, 0.1985, 0.853, 0.1985, 0.853, 0.1984, 0.8489, 0.1985, 0.8488, 0.1985, 0.8489, 0.1984, 0.853, 0.2069, 0.853, 0.2069, 0.853, 0.2069, 0.8488, 0.2069, 0.8489, 0.2069, 0.8489, 0.2069, 0.8439, 0.323, 0.8439, 0.323, 0.8438, 0.323, 0.8391, 0.2245, 0.8391, 0.2246, 0.8391, 0.2246, 0.8489, 0.211, 0.8489, 0.2111, 0.8488, 0.2111, 0.8466, 0.3887, 0.8466, 0.3888, 0.8466, 0.3888, 0.8486, 0.3054, 0.8486, 0.3054, 0.8486, 0.3054, 0.8355, 0.3927, 0.8356, 0.3927, 0.8355, 0.3927, 0.8416, 0.2204, 0.8416, 0.2204, 0.8416, 0.2204, 0.842, 0.3053, 0.8419, 0.3053, 0.8419, 0.3053, 0.7179, 0.5909, 0.7179, 0.591, 0.7179, 0.591, 0.8509, 0.2926, 0.851, 0.2926, 0.851, 0.2926, 0.8419, 0.2926, 0.8419, 0.2926, 0.8419, 0.2926, 0.8348, 0.6139, 0.8348, 0.614, 0.8348, 0.614, 0.8326, 0.3927, 0.8326, 0.3927, 0.8326, 0.3927, 0.8289, 0.6162, 0.8289, 0.6163, 0.8289, 0.6163, 0.8347, 0.614, 0.8347, 0.6139, 0.8348, 0.614, 0.7761, 0.6396, 0.7761, 0.6396, 0.7761, 0.6396, 0.7179, 0.6002, 0.7179, 0.6002, 0.7179, 0.6002, 0.7933, 0.6411, 0.7933, 0.641, 0.7933, 0.6411, 0.851, 0.3032, 0.851, 0.3033, 0.851, 0.3033, 0.8368, 0.2112, 0.8368, 0.2113, 0.8368, 0.2112, 0.915, 0.5996, 0.915, 0.5996, 0.915, 0.5996, 0.8341, 0.6152, 0.8341, 0.6152, 0.8342, 0.6152, 0.8354, 0.5854, 0.8354, 0.5854, 0.8354, 0.5854, 0.7755, 0.6408, 0.7756, 0.6409, 0.7755, 0.6408, 0.7755, 0.6409, 0.7755, 0.6408, 0.7755, 0.6408, 0.7755, 0.6396, 0.7755, 0.6396, 0.7755, 0.6396, 1.708, 3.293, 1.708, 3.274, 1.732, 3.274, 0.8445, 0.2926, 0.8445, 0.2926, 0.8446, 0.2926, 0.8374, 0.6114, 0.8374, 0.6114, 0.8374, 0.6114, 1.732, -2.274, 1.708, -2.274, 1.708, -2.293, 0.8488, 0.1985, 0.8488, 0.1985, 0.8488, 0.1984, 0.89, 0.599, 0.8899, 0.599, 0.89, 0.599, 0.832, 0.3912, 0.832, 0.3911, 0.832, 0.3911, 0.8439, 0.3145, 0.8438, 0.3145, 0.8438, 0.3145, 0.9112, 0.562, 0.9112, 0.562, 0.9112, 0.562, 1.282, 3.821, 1.282, 3.792, 1.293, 3.792, 1.293, -2.729, 1.282, -2.729, 1.282, -2.758, 0.8865, 0.5641, 0.8865, 0.5641, 0.8865, 0.5641, 0.784, 0.5539, 0.7841, 0.5539, 0.784, 0.5539, 0.7841, 0.5539, 0.8347, 0.6139, 0.8347, 0.614, 0.8347, 0.614, 0.8347, 0.6139, 0.9059, 0.5963, 0.9058, 0.5963, 0.9058, 0.5963, 0.89, 0.6009, 0.89, 0.6009, 0.89, 0.6009, 0.89, 0.599, 0.89, 0.599, 0.89, 0.599, 0.904, 0.5963, 0.904, 0.5963, 0.904, 0.5963, 0.829, 0.61, 0.829, 0.6099, 0.829, 0.61, 0.8376, 0.6008, 0.8376, 0.6008, 0.8376, 0.6008, 0.8341, 0.6152, 0.8341, 0.6152, 0.8341, 0.6152, 0.8376, 0.6113, 0.8376, 0.6114, 0.8376, 0.6114, 0.7417, 0.5949, 0.7418, 0.5948, 0.7417, 0.5949, 0.9037, 0.5673, 0.9037, 0.5674, 0.9037, 0.5674, 0.9041, 0.5674, 0.9041, 0.5673, 0.9042, 0.5674, 0.7417, 0.603, 0.7418, 0.603, 0.7417, 0.603, 0.911, 0.555, 0.911, 0.555, 0.911, 0.555, 0.9039, 0.5673, 0.9039, 0.5673, 0.9039, 0.5674, 0.9043, 0.562, 0.9043, 0.562, 0.9043, 0.562, 0.9087, 0.562, 0.9087, 0.562, 0.9088, 0.562, 0.9085, 0.5553, 0.9085, 0.5552, 0.9085, 0.5553, 0.911, 0.562, 0.911, 0.562, 0.911, 0.562, 0.8867, 0.5681, 0.8867, 0.5681, 0.8867, 0.5681, 0.8867, 0.5641, 0.8867, 0.5641, 0.8867, 0.5641, 0.8349, 0.614, 0.8349, 0.6139, 0.8349, 0.6139, 0.8349, 0.614, 0.7841, 0.5645, 0.784, 0.5645, 0.7841, 0.5645, 0.784, 0.5645, 0.3011, 0.5738, 0.3011, 0.5739, 0.3011, 0.5738, 0.7835, 0.5626, 0.7836, 0.5626, 0.7836, 0.5626, 0.0828, 0.2419, 0.0828, 0.2419, 0.08277, 0.2419, 0.7835, 0.5616, 0.7836, 0.5616, 0.7836, 0.5616, 0.6401, 0.2848, 0.6401, 0.2849, 0.6401, 0.2848, 0.7835, 0.5607, 0.7836, 0.5606, 0.7836, 0.5607, 0.2272, 0.224, 0.2272, 0.224, 0.2272, 0.224, 0.7835, 0.5597, 0.7836, 0.5597, 0.7836, 0.5597, 0.2924, 0.2288, 0.2924, 0.2288, 0.2924, 0.2288, 0.7835, 0.5587, 0.7836, 0.5587, 0.7836, 0.5587, 0.6013, 0.5882, 0.6013, 0.5883, 0.6012, 0.5883, 0.7835, 0.5578, 0.7836, 0.5577, 0.7836, 0.5578, 0.6014, 0.2613, 0.6014, 0.2614, 0.6014, 0.2613, 0.7835, 0.5568, 0.7836, 0.5568, 0.7836, 0.5568, 0.4751, 0.2594, 0.4751, 0.2594, 0.4751, 0.2594, 0.7835, 0.5558, 0.7836, 0.5558, 0.7836, 0.5558, 0.8417, 0.2458, 0.8417, 0.2458, 0.8417, 0.2458, 0.7835, 0.5549, 0.7836, 0.5548, 0.7836, 0.5549, 0.7836, 0.5553, 0.7836, 0.5553, 0.7836, 0.5553, 0.8404, 0.2471, 0.8404, 0.2471, 0.8405, 0.2471, 0.7836, 0.5572, 0.7836, 0.5573, 0.7836, 0.5573, 0.6092, 0.248, 0.6092, 0.248, 0.6093, 0.248, 0.7836, 0.5592, 0.7836, 0.5592, 0.7836, 0.5592, 0.2858, 0.2441, 0.2858, 0.2442, 0.2858, 0.2442, 0.7836, 0.5611, 0.7836, 0.5611, 0.7836, 0.5611, 0.6446, 0.2848, 0.6446, 0.2848, 0.6446, 0.2848, 0.7836, 0.5601, 0.7836, 0.5602, 0.7836, 0.5602, 0.2272, 0.2244, 0.2272, 0.2245, 0.2272, 0.2245, 0.7836, 0.5621, 0.7836, 0.5621, 0.7836, 0.5621, 0.0828, 0.2423, 0.0828, 0.2424, 0.08277, 0.2424, 0.7836, 0.563, 0.7836, 0.5631, 0.7836, 0.5631, 0.3011, 0.5743, 0.3011, 0.5743, 0.3011, 0.5743, 0.7836, 0.5582, 0.7836, 0.5582, 0.7836, 0.5582, 0.5945, 0.6036, 0.5945, 0.6036, 0.5945, 0.6036, 0.7836, 0.5563, 0.7836, 0.5563, 0.7836, 0.5563, 0.4751, 0.2598, 0.4751, 0.2599, 0.4751, 0.2599, 0.2851, 0.5739, 0.2851, 0.5739, 0.2851, 0.5739, 0.2855, 0.5739, 0.2855, 0.5739, 0.2855, 0.5739, 0.08533, 0.2418, 0.08537, 0.2418, 0.08537, 0.2419, 0.106, 0.227, 0.106, 0.2269, 0.106, 0.227, 0.6399, 0.2861, 0.6401, 0.2848, 0.6402, 0.2849, 0.6399, 0.2846, 0.6399, 0.2846, 0.6399, 0.2846, 0.2128, 0.224, 0.2128, 0.224, 0.2128, 0.2241, 0.227, 0.224, 0.227, 0.224, 0.227, 0.224, 0.2926, 0.2288, 0.2926, 0.2288, 0.2926, 0.2288, 0.2926, 0.2273, 0.2926, 0.2272, 0.2926, 0.2273, 0.6014, 0.5882, 0.6015, 0.5882, 0.6014, 0.5883, 0.6014, 0.5867, 0.6014, 0.5867, 0.6015, 0.5867, 0.5863, 0.2614, 0.5864, 0.2614, 0.5864, 0.2614, 0.6017, 0.2613, 0.6017, 0.2614, 0.6016, 0.2614, 0.4604, 0.2594, 0.4604, 0.2594, 0.4604, 0.2594, 0.4591, 0.2594, 0.4591, 0.2595, 0.4591, 0.2595, 0.8402, 0.2471, 0.8427, 0.2457, 0.8419, 0.2458, 0.8402, 0.2455, 0.8415, 0.2458, 0.8427, 0.2442, 0.8403, 0.2455, 0.8403, 0.2455, 0.8402, 0.2455, 0.8419, 0.2462, 0.8419, 0.2462, 0.8419, 0.2463, 0.4591, 0.2599, 0.4591, 0.2599, 0.4591, 0.2599, 0.4753, 0.2598, 0.4753, 0.2598, 0.4753, 0.2599, 0.6091, 0.2465, 0.6091, 0.2465, 0.6091, 0.2465, 0.6016, 0.2618, 0.6016, 0.2618, 0.6016, 0.2618, 0.5934, 0.6036, 0.5934, 0.6036, 0.5934, 0.6036, 0.5804, 0.6032, 0.5804, 0.6032, 0.5805, 0.6032, 0.2856, 0.2441, 0.2856, 0.2442, 0.2856, 0.2441, 0.2718, 0.2437, 0.2718, 0.2437, 0.2718, 0.2437, 0.227, 0.2244, 0.227, 0.2245, 0.227, 0.2244, 0.2132, 0.2241, 0.2132, 0.224, 0.2133, 0.224, 0.6444, 0.2833, 0.6444, 0.2833, 0.6444, 0.2833, 0.6402, 0.2853, 0.6403, 0.2853, 0.6402, 0.2853, 0.1054, 0.2269, 0.1054, 0.227, 0.1054, 0.227, 0.08295, 0.2423, 0.08299, 0.2423, 0.08295, 0.2424, 0.2855, 0.5743, 0.2855, 0.5744, 0.2855, 0.5743, 0.3012, 0.5743, 0.3013, 0.5743, 0.3012, 0.5743, 0.8327, 0.2926, 0.8327, 0.2926, 0.8327, 0.2926, 0.832, 0.2113, 0.832, 0.2113, 0.832, 0.2112, 0.8363, 0.2117, 0.8363, 0.2117, 0.8363, 0.2117, 0.7144, 0.5907, 0.7144, 0.5907, 0.7144, 0.5907, 0.8363, 0.2215, 0.8363, 0.2215, 0.8363, 0.2215, 0.7144, 0.6005, 0.7144, 0.6005, 0.7144, 0.6005, 0.7182, 0.5907, 0.7182, 0.5907, 0.7182, 0.5907, 0.7144, 0.5907, 0.7144, 0.5907, 0.7144, 0.5907, 0.7182, 0.6005, 0.7182, 0.6004, 0.7182, 0.6004, 0.7144, 0.6004, 0.7144, 0.6004, 0.7144, 0.6005, 0.7179, 0.5909, 0.718, 0.5909, 0.7179, 0.591, 0.7146, 0.591, 0.7146, 0.5909, 0.7146, 0.5909, 0.7179, 0.6002, 0.718, 0.6003, 0.7179, 0.6002, 0.7146, 0.6002, 0.7146, 0.6003, 0.7146, 0.6002, 0.853, 0.2044, 0.853, 0.1985, 0.853, 0.1985, 0.853, 0.2044, 0.853, 0.1985, 0.8489, 0.1985, 0.8489, 0.1984, 0.853, 0.1984, 0.8489, 0.2044, 0.8489, 0.2069, 0.8488, 0.2069, 0.8488, 0.2044, 0.8489, 0.2069, 0.853, 0.2069, 0.853, 0.2069, 0.8489, 0.2069, 0.8439, 0.3171, 0.8439, 0.323, 0.8438, 0.323, 0.8438, 0.3171, 0.8391, 0.2204, 0.8391, 0.2245, 0.8391, 0.2246, 0.8391, 0.2204, 0.8466, 0.3863, 0.8466, 0.3887, 0.8466, 0.3888, 0.8466, 0.3863, 0.8489, 0.2069, 0.8489, 0.211, 0.8488, 0.2111, 0.8488, 0.2069, 0.8488, 0.3888, 0.8466, 0.3888, 0.8466, 0.3887, 0.8488, 0.3887, 0.8466, 0.3803, 0.8488, 0.3803, 0.8488, 0.3803, 0.8466, 0.3803, 0.8461, 0.323, 0.8439, 0.323, 0.8439, 0.323, 0.8461, 0.323, 0.8439, 0.3146, 0.8461, 0.3146, 0.8461, 0.3146, 0.8439, 0.3146, 0.8486, 0.3118, 0.8486, 0.3054, 0.8486, 0.3054, 0.8486, 0.3118, 0.8416, 0.2113, 0.8368, 0.2113, 0.8368, 0.2112, 0.8416, 0.2112, 0.8439, 0.311, 0.8439, 0.3145, 0.8438, 0.3145, 0.8438, 0.3109, 0.8368, 0.2204, 0.8416, 0.2204, 0.8416, 0.2204, 0.8368, 0.2204, 0.8416, 0.2177, 0.8416, 0.2113, 0.8416, 0.2113, 0.8416, 0.2177, 0.8416, 0.2112, 0.8464, 0.2112, 0.8464, 0.2113, 0.8416, 0.2113, 0.8464, 0.2177, 0.8464, 0.2204, 0.8464, 0.2204, 0.8464, 0.2177, 0.8464, 0.2204, 0.8416, 0.2204, 0.8416, 0.2204, 0.8464, 0.2204, 0.8488, 0.2092, 0.8488, 0.1985, 0.8488, 0.1985, 0.8488, 0.2092, 0.832, 0.222, 0.832, 0.224, 0.832, 0.224, 0.832, 0.222, 0.8327, 0.3033, 0.8327, 0.2926, 0.8327, 0.2926, 0.8327, 0.3033, 0.8419, 0.3033, 0.8419, 0.3053, 0.8419, 0.3053, 0.8419, 0.3033, 0.853, 0.2069, 0.853, 0.2044, 0.853, 0.2044, 0.853, 0.2069, 0.8489, 0.1985, 0.8489, 0.2044, 0.8488, 0.2044, 0.8488, 0.1985, 0.8439, 0.3146, 0.8439, 0.3171, 0.8438, 0.317, 0.8438, 0.3146, 0.8466, 0.3803, 0.8466, 0.3863, 0.8466, 0.3862, 0.8466, 0.3803, 0.8486, 0.3145, 0.8486, 0.3118, 0.8486, 0.3118, 0.8486, 0.3145, 0.8439, 0.3054, 0.8439, 0.311, 0.8438, 0.3109, 0.8438, 0.3054, 0.8416, 0.2204, 0.8416, 0.2177, 0.8416, 0.2177, 0.8416, 0.2204, 0.8464, 0.2113, 0.8464, 0.2177, 0.8464, 0.2177, 0.8464, 0.2113, 0.8488, 0.2112, 0.8488, 0.2092, 0.8488, 0.2092, 0.8488, 0.2112, 0.832, 0.2113, 0.832, 0.222, 0.832, 0.222, 0.832, 0.2113, 0.8327, 0.3053, 0.8327, 0.3033, 0.8327, 0.3033, 0.8327, 0.3053, 0.8419, 0.2926, 0.8419, 0.3033, 0.8419, 0.3033, 0.8419, 0.2926, 0.8356, 0.3914, 0.8356, 0.3927, 0.8355, 0.3927, 0.8355, 0.3914, 0.8356, 0.3927, 0.8326, 0.3927, 0.8326, 0.3927, 0.8355, 0.3927, 0.7749, 0.6409, 0.7749, 0.6396, 0.7749, 0.6396, 0.7749, 0.6408, 0.7933, 0.6411, 0.7933, 0.6381, 0.7933, 0.6382, 0.7933, 0.641, 0.8354, 0.5854, 0.8366, 0.5854, 0.8366, 0.5854, 0.8354, 0.5854, 0.8367, 0.5854, 0.8367, 0.5883, 0.8366, 0.5883, 0.8366, 0.5854, 0.7755, 0.6408, 0.7755, 0.6396, 0.7755, 0.6396, 0.7755, 0.6408, 0.8353, 0.5883, 0.8353, 0.5854, 0.8354, 0.5854, 0.8354, 0.5883, 0.7749, 0.6396, 0.7755, 0.6396, 0.7755, 0.6396, 0.7749, 0.6396, 0.7755, 0.6409, 0.7749, 0.6409, 0.7749, 0.6408, 0.7755, 0.6408, 0.7761, 0.6409, 0.7756, 0.6409, 0.7755, 0.6408, 0.7761, 0.6408, 0.7755, 0.6396, 0.7761, 0.6396, 0.7761, 0.6396, 0.7755, 0.6396, 0.8509, 0.2926, 0.8447, 0.2926, 0.8446, 0.2926, 0.851, 0.2926, 0.8446, 0.2024, 0.8446, 0.1917, 0.8447, 0.1918, 0.8447, 0.2023, 0.851, 0.2926, 0.851, 0.3033, 0.851, 0.3032, 0.851, 0.2927, 0.8341, 0.6152, 0.8341, 0.609, 0.8342, 0.6089, 0.8342, 0.6152, 0.8445, 0.2926, 0.8446, 0.2926, 0.8419, 0.2926, 0.842, 0.2926, 0.8419, 0.3033, 0.8419, 0.2926, 0.842, 0.2927, 0.842, 0.3032, 0.8374, 0.6114, 0.8374, 0.6114, 0.8374, 0.6008, 0.8374, 0.6008, 0.8347, 0.6139, 0.8347, 0.6114, 0.8348, 0.6114, 0.8348, 0.614, 0.8455, 0.3053, 0.8419, 0.3053, 0.842, 0.3053, 0.8454, 0.3053, 0.8899, 0.6009, 0.8899, 0.599, 0.89, 0.599, 0.89, 0.6009, 0.832, 0.393, 0.832, 0.3912, 0.832, 0.3911, 0.832, 0.3931, 0.8419, 0.2025, 0.8455, 0.2025, 0.8454, 0.2025, 0.842, 0.2025, 0.829, 0.61, 0.829, 0.6162, 0.829, 0.6162, 0.829, 0.61, 0.8376, 0.6113, 0.8376, 0.6008, 0.8376, 0.6008, 0.8376, 0.6114, 0.8376, 0.6008, 0.8376, 0.6113, 0.8376, 0.6114, 0.8376, 0.6008, 0.8341, 0.6152, 0.8341, 0.6089, 0.8341, 0.609, 0.8341, 0.6152, 0.9059, 0.5963, 0.9059, 0.5998, 0.9058, 0.5998, 0.9058, 0.5963, 0.89, 0.6009, 0.89, 0.599, 0.89, 0.599, 0.89, 0.6009, 0.9058, 0.5963, 0.904, 0.5963, 0.904, 0.5963, 0.9058, 0.5963, 0.904, 0.5998, 0.904, 0.5963, 0.904, 0.5963, 0.904, 0.5998, 0.8341, 0.6152, 0.8341, 0.6152, 0.8341, 0.6152, 0.8341, 0.6152, 0.8341, 0.6089, 0.8341, 0.6089, 0.8341, 0.609, 0.8341, 0.609, 0.8373, 0.6008, 0.8373, 0.6008, 0.8374, 0.6008, 0.8374, 0.6008, 0.89, 0.599, 0.89, 0.599, 0.89, 0.599, 0.89, 0.599, 0.89, 0.6009, 0.89, 0.6009, 0.89, 0.6009, 0.89, 0.6009, 0.8289, 0.6099, 0.829, 0.6099, 0.829, 0.61, 0.8289, 0.61, 0.829, 0.6163, 0.8289, 0.6163, 0.8289, 0.6162, 0.829, 0.6162, 0.8347, 0.614, 0.8347, 0.614, 0.8347, 0.6139, 0.8347, 0.6139, 0.915, 0.5996, 0.915, 0.5996, 0.915, 0.5996, 0.915, 0.5996, 0.915, 0.5977, 0.915, 0.5977, 0.915, 0.5978, 0.915, 0.5978, 0.7417, 0.5949, 0.7365, 0.5949, 0.7365, 0.5948, 0.7418, 0.5948, 0.7365, 0.603, 0.7365, 0.5948, 0.7365, 0.5949, 0.7365, 0.603, 0.7418, 0.5948, 0.7418, 0.603, 0.7417, 0.603, 0.7417, 0.5949, 0.7365, 0.603, 0.7417, 0.603, 0.7418, 0.603, 0.7365, 0.603, -0.3106, 3.792, 1.282, 3.792, 1.282, 3.821, -0.3106, 3.821, 1.293, -2.729, 1.293, 3.792, 1.282, 3.792, 1.282, -2.729, -0.3219, 3.792, -0.3219, -2.729, -0.3106, -2.729, -0.3106, 3.792, 1.282, -2.729, -0.3106, -2.729, -0.3106, -2.758, 1.282, -2.758, 0.911, 0.5685, 0.9112, 0.5685, 0.9112, 0.5685, 0.911, 0.5685, 0.8865, 0.5641, 0.8867, 0.5641, 0.8867, 0.5641, 0.8865, 0.5641, 0.9039, 0.5629, 0.9037, 0.5629, 0.9037, 0.5629, 0.9039, 0.5629, 0.9112, 0.562, 0.911, 0.562, 0.911, 0.562, 0.9112, 0.562, 0.9039, 0.5629, 0.9039, 0.5673, 0.9039, 0.5673, 0.9039, 0.5629, 0.9043, 0.562, 0.9043, 0.555, 0.9043, 0.555, 0.9043, 0.562, 0.911, 0.555, 0.911, 0.562, 0.9087, 0.562, 0.9087, 0.555, 0.9043, 0.562, 0.9087, 0.562, 0.9087, 0.562, 0.9043, 0.562, 0.9085, 0.5553, 0.9046, 0.5553, 0.9045, 0.5552, 0.9085, 0.5552, 0.911, 0.5685, 0.911, 0.562, 0.911, 0.562, 0.911, 0.5685, 0.9085, 0.5552, 0.9085, 0.5618, 0.9085, 0.5617, 0.9085, 0.5553, 0.8867, 0.5681, 0.8867, 0.5641, 0.8867, 0.5641, 0.8867, 0.5681, 0.9039, 0.5674, 0.9037, 0.5674, 0.9037, 0.5673, 0.9039, 0.5673, 0.911, 0.562, 0.9112, 0.562, 0.9112, 0.562, 0.911, 0.562, 0.9041, 0.5674, 0.904, 0.5674, 0.904, 0.5673, 0.9041, 0.5673, 0.9112, 0.562, 0.9114, 0.562, 0.9114, 0.562, 0.9112, 0.562, 0.7819, 0.5626, 0.7836, 0.5626, 0.7835, 0.5626, 0.782, 0.5626, 0.7819, 0.5616, 0.7836, 0.5616, 0.7835, 0.5616, 0.782, 0.5616, 0.7819, 0.5606, 0.7836, 0.5606, 0.7835, 0.5607, 0.782, 0.5607, 0.7819, 0.5597, 0.7836, 0.5597, 0.7835, 0.5597, 0.782, 0.5597, 0.7819, 0.5587, 0.7836, 0.5587, 0.7835, 0.5587, 0.782, 0.5587, 0.7819, 0.5577, 0.7836, 0.5577, 0.7835, 0.5578, 0.782, 0.5578, 0.7819, 0.5568, 0.7836, 0.5568, 0.7835, 0.5568, 0.782, 0.5568, 0.7819, 0.5558, 0.7836, 0.5558, 0.7835, 0.5558, 0.782, 0.5558, 0.7819, 0.5548, 0.7836, 0.5548, 0.7835, 0.5549, 0.782, 0.5549, 0.7836, 0.5553, 0.7836, 0.5549, 0.7836, 0.5548, 0.7836, 0.5554, 0.7663, 0.5905, 0.7663, 0.59, 0.7664, 0.5901, 0.7664, 0.5905, 0.7836, 0.5563, 0.7836, 0.5559, 0.7836, 0.5558, 0.7836, 0.5563, 0.7663, 0.5915, 0.7663, 0.591, 0.7664, 0.591, 0.7664, 0.5914, 0.7836, 0.5572, 0.7836, 0.5568, 0.7836, 0.5568, 0.7836, 0.5573, 0.7663, 0.5925, 0.7663, 0.5919, 0.7664, 0.592, 0.7664, 0.5924, 0.7836, 0.5582, 0.7836, 0.5578, 0.7836, 0.5577, 0.7836, 0.5583, 0.7663, 0.5934, 0.7663, 0.5929, 0.7664, 0.593, 0.7664, 0.5934, 0.7836, 0.5592, 0.7836, 0.5588, 0.7836, 0.5587, 0.7836, 0.5592, 0.7819, 0.5592, 0.7819, 0.5587, 0.782, 0.5588, 0.782, 0.5592, 0.7836, 0.5601, 0.7836, 0.5597, 0.7836, 0.5597, 0.7836, 0.5602, 0.7819, 0.5602, 0.7819, 0.5597, 0.782, 0.5597, 0.782, 0.5601, 0.7836, 0.5611, 0.7836, 0.5607, 0.7836, 0.5606, 0.7836, 0.5612, 0.7819, 0.5612, 0.7819, 0.5606, 0.782, 0.5607, 0.782, 0.5611, 0.7836, 0.5621, 0.7836, 0.5617, 0.7836, 0.5616, 0.7836, 0.5621, 0.7819, 0.5621, 0.7819, 0.5616, 0.782, 0.5617, 0.782, 0.5621, 0.7836, 0.563, 0.7836, 0.5626, 0.7836, 0.5626, 0.7836, 0.5631, 0.7819, 0.5631, 0.7819, 0.5626, 0.782, 0.5626, 0.782, 0.563, 0.782, 0.5553, 0.7835, 0.5553, 0.7836, 0.5554, 0.7819, 0.5554, 0.782, 0.5573, 0.7835, 0.5573, 0.7836, 0.5573, 0.7819, 0.5573, 0.782, 0.5592, 0.7835, 0.5592, 0.7836, 0.5592, 0.7819, 0.5592, 0.782, 0.5611, 0.7835, 0.5611, 0.7836, 0.5612, 0.7819, 0.5612, 0.782, 0.5602, 0.7835, 0.5602, 0.7836, 0.5602, 0.7819, 0.5602, 0.782, 0.5621, 0.7835, 0.5621, 0.7836, 0.5621, 0.7819, 0.5621, 0.782, 0.5631, 0.7835, 0.5631, 0.7836, 0.5631, 0.7819, 0.5631, 0.782, 0.5582, 0.7835, 0.5582, 0.7836, 0.5583, 0.7819, 0.5583, 0.782, 0.5563, 0.7835, 0.5563, 0.7836, 0.5563, 0.7819, 0.5563, 0.2851, 0.5739, 0.2851, 0.5723, 0.2851, 0.5723, 0.2851, 0.5739, 0.08533, 0.2418, 0.08533, 0.2403, 0.08537, 0.2403, 0.08537, 0.2418, 0.6399, 0.2861, 0.6399, 0.2846, 0.6401, 0.2833, 0.6401, 0.2848, 0.2128, 0.224, 0.2128, 0.2225, 0.2128, 0.2225, 0.2128, 0.224, 0.2926, 0.2288, 0.2926, 0.2273, 0.2926, 0.2273, 0.2926, 0.2288, 0.6014, 0.5882, 0.6014, 0.5867, 0.6015, 0.5867, 0.6015, 0.5882, 0.5863, 0.2614, 0.5863, 0.2598, 0.5864, 0.2598, 0.5864, 0.2614, 0.4604, 0.2594, 0.4604, 0.2579, 0.4604, 0.2579, 0.4604, 0.2594, 0.8402, 0.2471, 0.8402, 0.2455, 0.8427, 0.2442, 0.8427, 0.2457, 0.8431, 0.2442, 0.8427, 0.2442, 0.8415, 0.2458, 0.8415, 0.2462, 0.8419, 0.2462, 0.8419, 0.2458, 0.8427, 0.2457, 0.8431, 0.2457, 0.4608, 0.2579, 0.4604, 0.2579, 0.4591, 0.2595, 0.4591, 0.2599, 0.4753, 0.2598, 0.4753, 0.2594, 0.4753, 0.2594, 0.4753, 0.2598, 0.6016, 0.2618, 0.6016, 0.2614, 0.6017, 0.2614, 0.6017, 0.2618, 0.6016, 0.2618, 0.6016, 0.2614, 0.6016, 0.2614, 0.6016, 0.2618, 0.5934, 0.6036, 0.5934, 0.6032, 0.5934, 0.6032, 0.5934, 0.6036, 0.5804, 0.6032, 0.58, 0.6032, 0.58, 0.6032, 0.5804, 0.6032, 0.2718, 0.2422, 0.2714, 0.2422, 0.2714, 0.2422, 0.2718, 0.2422, 0.2718, 0.2437, 0.2714, 0.2437, 0.2714, 0.2437, 0.2718, 0.2437, 0.2132, 0.2225, 0.2128, 0.2225, 0.2128, 0.2225, 0.2132, 0.2225, 0.2132, 0.2241, 0.2128, 0.2241, 0.2128, 0.224, 0.2132, 0.224, 0.6405, 0.2833, 0.6401, 0.2833, 0.6401, 0.2833, 0.6405, 0.2833, 0.6402, 0.2853, 0.6402, 0.2849, 0.6401, 0.2848, 0.6405, 0.2848, 0.08578, 0.2403, 0.08537, 0.2403, 0.08537, 0.2403, 0.08578, 0.2403, 0.08295, 0.2423, 0.08295, 0.2419, 0.08537, 0.2418, 0.08578, 0.2418, 0.2855, 0.5723, 0.2851, 0.5723, 0.2855, 0.5739, 0.2855, 0.5743, 0.3012, 0.5743, 0.3012, 0.5739, 0.3013, 0.5739, 0.3013, 0.5743, 0.8402, 0.2471, 0.8402, 0.2455, 0.8403, 0.2455, 0.8403, 0.2471, 0.6091, 0.248, 0.6091, 0.2465, 0.6091, 0.2465, 0.6091, 0.248, 0.2718, 0.2437, 0.2718, 0.2422, 0.2718, 0.2422, 0.2718, 0.2437, 0.6444, 0.2848, 0.6444, 0.2833, 0.6444, 0.2833, 0.6444, 0.2848, 0.2132, 0.224, 0.2132, 0.2225, 0.2133, 0.2225, 0.2133, 0.224, 0.08578, 0.2418, 0.08578, 0.2403, 0.08582, 0.2403, 0.08582, 0.2418, 0.2855, 0.5739, 0.2855, 0.5723, 0.2856, 0.5723, 0.2856, 0.5739, 0.5804, 0.6032, 0.5804, 0.6016, 0.5805, 0.6016, 0.5805, 0.6032, 0.4608, 0.2594, 0.4608, 0.2579, 0.4608, 0.2579, 0.4608, 0.2594, 0.4751, 0.2594, 0.4753, 0.2594, 0.4753, 0.2594, 0.4751, 0.2594, 0.4753, 0.2599, 0.4751, 0.2599, 0.4751, 0.2598, 0.4753, 0.2598, 0.3011, 0.5738, 0.3012, 0.5738, 0.3012, 0.5739, 0.3011, 0.5739, 0.3012, 0.5743, 0.3011, 0.5743, 0.3011, 0.5743, 0.3012, 0.5743, 0.6092, 0.2465, 0.6091, 0.2465, 0.6091, 0.2465, 0.6092, 0.2465, 0.6017, 0.2613, 0.6018, 0.2613, 0.6018, 0.2614, 0.6017, 0.2614, 0.2924, 0.2272, 0.2926, 0.2272, 0.2926, 0.2273, 0.2924, 0.2273, 0.2926, 0.2288, 0.2924, 0.2288, 0.2924, 0.2288, 0.2926, 0.2288, 0.6014, 0.2613, 0.6016, 0.2613, 0.6016, 0.2614, 0.6014, 0.2614, 0.6091, 0.248, 0.6092, 0.248, 0.6092, 0.248, 0.6091, 0.248, 0.5936, 0.6036, 0.5934, 0.6036, 0.5934, 0.6036, 0.5936, 0.6036, 0.6014, 0.5867, 0.6013, 0.5867, 0.6013, 0.5867, 0.6014, 0.5867, 0.6014, 0.5883, 0.6013, 0.5883, 0.6013, 0.5882, 0.6014, 0.5882, 0.6446, 0.2848, 0.6444, 0.2848, 0.6444, 0.2848, 0.6446, 0.2848, 0.6444, 0.2833, 0.6446, 0.2833, 0.6446, 0.2833, 0.6444, 0.2833, 0.5946, 0.6036, 0.5945, 0.6036, 0.5945, 0.6036, 0.5946, 0.6036, 0.0828, 0.2423, 0.08295, 0.2423, 0.08295, 0.2424, 0.0828, 0.2424, 0.1054, 0.2269, 0.1056, 0.2269, 0.1056, 0.227, 0.1054, 0.227, 0.2858, 0.2442, 0.2856, 0.2442, 0.2856, 0.2441, 0.2858, 0.2441, 0.286, 0.2442, 0.2858, 0.2442, 0.2858, 0.2441, 0.286, 0.2441, 0.2856, 0.5739, 0.2855, 0.5739, 0.2855, 0.5739, 0.2856, 0.5739, 0.2272, 0.2245, 0.227, 0.2245, 0.227, 0.2244, 0.2272, 0.2244, 0.227, 0.224, 0.2272, 0.224, 0.2272, 0.224, 0.227, 0.224, 0.4593, 0.2595, 0.4591, 0.2595, 0.4591, 0.2594, 0.4593, 0.2594, 0.2272, 0.224, 0.2274, 0.224, 0.2274, 0.224, 0.2272, 0.224, 0.2274, 0.2245, 0.2272, 0.2245, 0.2272, 0.2244, 0.2274, 0.2244, 0.1058, 0.2269, 0.106, 0.2269, 0.106, 0.227, 0.1058, 0.227, 0.08295, 0.2419, 0.0828, 0.2419, 0.0828, 0.2419, 0.08295, 0.2419, 0.6399, 0.2846, 0.6398, 0.2846, 0.6398, 0.2846, 0.6399, 0.2846, 0.8416, 0.2458, 0.8415, 0.2458, 0.8402, 0.2455, 0.8401, 0.2455, 0.8419, 0.2458, 0.8417, 0.2458, 0.8401, 0.2471, 0.8402, 0.2471, 0.8417, 0.2462, 0.8419, 0.2462, 0.8403, 0.2471, 0.8404, 0.2471, 0.8415, 0.2462, 0.8416, 0.2462, 0.8404, 0.2455, 0.8403, 0.2455, 0.6398, 0.2861, 0.6399, 0.2861, 0.6402, 0.2849, 0.6401, 0.2849, 0.2855, 0.5743, 0.2856, 0.5743, 0.2856, 0.5744, 0.2855, 0.5744, 0.4591, 0.2599, 0.4593, 0.2599, 0.4593, 0.2599, 0.4591, 0.2599, 0.8347, 0.6114, 0.8374, 0.6114, 0.8373, 0.6114, 0.8347, 0.6114, 0.8349, 0.614, 0.8348, 0.614, 0.8348, 0.6139, 0.8349, 0.6139, 0.8363, 0.2117, 0.8325, 0.2117, 0.8325, 0.2117, 0.8363, 0.2117, 0.8363, 0.2215, 0.8363, 0.2118, 0.8363, 0.2117, 0.8363, 0.2215, 0.8325, 0.2118, 0.8325, 0.2215, 0.8325, 0.2215, 0.8325, 0.2117, 0.8325, 0.2215, 0.8363, 0.2215, 0.8363, 0.2215, 0.8325, 0.2215, -0.7141, 3.274, 1.708, 3.274, 1.708, 3.293, -0.7141, 3.293, -0.7141, -2.274, -0.7141, 3.274, -0.7383, 3.274, -0.7383, -2.274, 1.708, 3.274, 1.708, -2.274, 1.732, -2.274, 1.732, 3.274, 1.708, -2.274, -0.7141, -2.274, -0.7141, -2.293, 1.708, -2.293, 0.7146, 0.5909, 0.7146, 0.5909, 0.7146, 0.591, 0.7146, 0.591, 0.7146, 0.6002, 0.7146, 0.6002, 0.7146, 0.6002, 0.7146, 0.6002, 0.7182, 0.5907, 0.7182, 0.5907, 0.7182, 0.5907, 0.7182, 0.5907, 0.7182, 0.6005, 0.7182, 0.6005, 0.7182, 0.6004, 0.7182, 0.6004, 0.7182, 0.5907, 0.7144, 0.5907, 0.7144, 0.5907, 0.7182, 0.5907, 0.7182, 0.6004, 0.7182, 0.5907, 0.7182, 0.5907, 0.7182, 0.6004, 0.7144, 0.5907, 0.7144, 0.6004, 0.7144, 0.6004, 0.7144, 0.5907, 0.7144, 0.6004, 0.7182, 0.6004, 0.7182, 0.6005, 0.7144, 0.6005, 0.7179, 0.5909, 0.7146, 0.5909, 0.7146, 0.5909, 0.718, 0.5909, 0.7179, 0.6002, 0.7179, 0.591, 0.718, 0.5909, 0.718, 0.6003, 0.7146, 0.591, 0.7146, 0.6002, 0.7146, 0.6003, 0.7146, 0.5909, 0.7146, 0.6002, 0.7179, 0.6002, 0.718, 0.6003, 0.7146, 0.6003, 0.7179, 0.591, 0.7179, 0.591, 0.7179, 0.5909, 0.7179, 0.5909, 0.7144, 0.5907, 0.7144, 0.5907, 0.7144, 0.5907, 0.7144, 0.5907, 0.7144, 0.6005, 0.7144, 0.6005, 0.7144, 0.6004, 0.7144, 0.6004, 0.7179, 0.6002, 0.7179, 0.6002, 0.7179, 0.6002, 0.7179, 0.6002, 0.853, 0.1985, 0.853, 0.2044, 0.8489, 0.2044, 0.8489, 0.1985])
me_plane.materials.append(mat_material_001)
me_plane.materials.append(mat_material)
me_plane.update()

# ---- objects
ob_plane = bpy.data.objects.new('Plane', me_plane)

# ---- transforms, parenting, visibility, modifiers, constraints
ob_plane.location = (0.0, 0.0, 0.0)
ob_plane.scale = (0.641, 0.641, 0.641)

# ---- collection membership
col_collection.objects.link(ob_plane)

# ---- scene / render settings (as saved in the file)
scene.frame_start = 1; scene.frame_end = 250; scene.frame_set(1)
scene.render.engine = 'BLENDER_EEVEE_NEXT'
bpy.context.view_layer.update()

# ---- added for rendering (the .blend has no active camera and no usable light): camera, sun
cam_auto = bpy.data.cameras.new('AutoCamera')
cam_auto.lens = 50.0
cam_auto.sensor_width = 36.0
cam_auto.clip_end = 1000.0
ob_auto_camera = bpy.data.objects.new('AutoCamera', cam_auto)
scene.collection.objects.link(ob_auto_camera)
ob_auto_camera.location = (2.59302, -3.11083, 3.2044)
ob_auto_camera.rotation_euler = (1.09748, -7.21219e-08, 0.694738)
scene.camera = ob_auto_camera
light_auto_sun = bpy.data.lights.new('AutoSun', 'SUN')
light_auto_sun.energy = 3.0
light_auto_sun.angle = 0.0523599
ob_auto_sun = bpy.data.objects.new('AutoSun', light_auto_sun)
scene.collection.objects.link(ob_auto_sun)
ob_auto_sun.rotation_euler = (0.872665, 0.174533, 0.523599)
bpy.context.view_layer.update()
